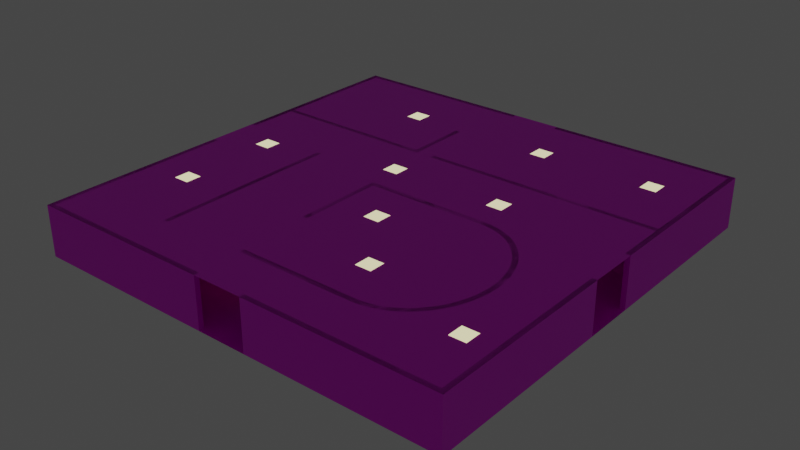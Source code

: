 # Source: room6.blend  (saved by Blender 3.6.13; exported with 4.5.12 LTS)
import bpy
from mathutils import Matrix  # noqa: F401  (used for matrix-valued properties, if any)

bpy.ops.wm.read_factory_settings(use_empty=True)
scene = bpy.context.scene
scene.name = 'Scene'

# ---- collections
col_collection = bpy.data.collections.new('Collection'); scene.collection.children.link(col_collection)

# ---- images (referenced by path relative to the original .blend; pixels are not part of the script)
import os
ASSET_DIR = os.environ.get("B2B_ASSET_DIR", "")  # directory of the original .blend (textures are referenced by path, not embedded)
HERE = os.path.dirname(os.path.abspath(__file__))  # packed textures are extracted next to this script under _unpacked/

def load_image(name, relpath, width, height, colorspace="sRGB"):
    """Load a texture the original file referenced (path relative to the .blend, or extracted next to this script)."""
    p = next((c for c in (os.path.join(HERE, relpath), os.path.join(ASSET_DIR, relpath)) if relpath and os.path.exists(c)), "")
    if p:
        img = bpy.data.images.load(p, check_existing=True)
        img.name = name
    else:  # same state as the original file: an image datablock whose file is absent (Cycles renders it pink)
        img = bpy.data.images.new(name, width, height)
        img.source = "FILE"
        img.filepath = "//" + (relpath or name)
    img.colorspace_settings.name = colorspace
    return img
img_panelsacousticwhitetiles001_col_2k_jpg = load_image('PanelsAcousticWhiteTiles001_COL_2K.jpg', 'PanelsAcousticWhiteTiles001_COL_2K.jpg', 1024, 1024, 'sRGB')
img_panelsacousticwhitetiles001_bump_2k_jpg = load_image('PanelsAcousticWhiteTiles001_BUMP_2K.jpg', 'PanelsAcousticWhiteTiles001_BUMP_2K.jpg', 1024, 1024, 'Non-Color')
img_fabriccarpetpatchy001_col_2k_jpg = load_image('FabricCarpetPatchy001_COL_2K.jpg', 'FabricCarpetPatchy001_COL_2K.jpg', 1024, 1024, 'sRGB')
img_fabriccarpetpatchy001_disp_2k_jpg = load_image('FabricCarpetPatchy001_DISP_2K.jpg', 'FabricCarpetPatchy001_DISP_2K.jpg', 1024, 1024, 'Non-Color')
img_backrooms_wallpaper_jpg = load_image('backrooms_wallpaper.jpg', 'backrooms_wallpaper.jpg', 1024, 1024, 'sRGB')
img_drywallpopcorntexture001_col_var1_2k_jpg = load_image('DrywallPopcornTexture001_COL_VAR1_2K.jpg', 'DrywallPopcornTexture001_COL_VAR1_2K.jpg', 1024, 1024, 'sRGB')
img_drywallpopcorntexture001_disp16_2k_tif = load_image('DrywallPopcornTexture001_DISP16_2K.tif', 'DrywallPopcornTexture001_DISP16_2K.tif', 1024, 1024, 'Non-Color')
img_plasterlime002_col_2k_jpg = load_image('PlasterLime002_COL_2K.jpg', 'PlasterLime002_COL_2K.jpg', 1024, 1024, 'sRGB')
img_plasterlime002_bump_2k_jpg = load_image('PlasterLime002_BUMP_2K.jpg', 'PlasterLime002_BUMP_2K.jpg', 1024, 1024, 'Non-Color')

# ---- materials (node trees are filled in below, after node groups)
mat_ceiling = bpy.data.materials.new('Ceiling')
mat_ceiling.use_transparent_shadow = False
mat_carpet = bpy.data.materials.new('Carpet')
mat_carpet.use_transparent_shadow = False
mat_wallpaper = bpy.data.materials.new('Wallpaper')
mat_wallpaper.use_transparent_shadow = False
mat_column = bpy.data.materials.new('Column')
mat_column.use_transparent_shadow = False
mat_columncap = bpy.data.materials.new('ColumnCap')
mat_columncap.use_transparent_shadow = False
mat_light = bpy.data.materials.new('Light')
mat_light.use_transparent_shadow = False

# ---- material node trees
mat_ceiling.use_nodes = True; mat_ceiling.node_tree.nodes.clear()
_N = mat_ceiling.node_tree.nodes; _L = mat_ceiling.node_tree.links
n0 = _N.new('ShaderNodeBsdfPrincipled'); n0.name = 'Principled BSDF'; n0.location = (10, 300)
n0.distribution = 'GGX'
n0.subsurface_method = 'RANDOM_WALK_SKIN'
n0.inputs[3].default_value = 1.45
n0.inputs[27].default_value = (0.0, 0.0, 0.0, 1.0)
n0.inputs[28].default_value = 1.0
n1 = _N.new('ShaderNodeOutputMaterial'); n1.name = 'Material Output'; n1.location = (300, 300)
n2 = _N.new('ShaderNodeTexImage'); n2.name = 'Image Texture'; n2.location = (-405, 387)
n2.image = img_panelsacousticwhitetiles001_col_2k_jpg
n3 = _N.new('ShaderNodeTexImage'); n3.name = 'Image Texture.001'; n3.location = (-503, -7)
n3.image = img_panelsacousticwhitetiles001_bump_2k_jpg
n4 = _N.new('ShaderNodeBump'); n4.name = 'Bump'; n4.location = (-225, -41)
n4.inputs[1].default_value = 1.0
n4.inputs[2].default_value = 1.0
_L.new(n0.outputs[0], n1.inputs[0])
_L.new(n2.outputs[0], n0.inputs[0])
_L.new(n3.outputs[0], n4.inputs[3])
_L.new(n4.outputs[0], n0.inputs[5])
n1.is_active_output = True
mat_carpet.use_nodes = True; mat_carpet.node_tree.nodes.clear()
_N = mat_carpet.node_tree.nodes; _L = mat_carpet.node_tree.links
n0 = _N.new('ShaderNodeBsdfPrincipled'); n0.name = 'Principled BSDF'; n0.location = (10, 300)
n0.distribution = 'GGX'
n0.subsurface_method = 'RANDOM_WALK_SKIN'
n0.inputs[3].default_value = 1.45
n0.inputs[27].default_value = (0.0, 0.0, 0.0, 1.0)
n0.inputs[28].default_value = 1.0
n1 = _N.new('ShaderNodeOutputMaterial'); n1.name = 'Material Output'; n1.location = (300, 300)
n2 = _N.new('ShaderNodeTexImage'); n2.name = 'Image Texture'; n2.location = (-377, 231)
n2.image = img_fabriccarpetpatchy001_col_2k_jpg
n3 = _N.new('ShaderNodeBump'); n3.name = 'Bump'; n3.location = (-176, -144)
n3.inputs[1].default_value = 1.0
n3.inputs[2].default_value = 1.0
n4 = _N.new('ShaderNodeTexImage'); n4.name = 'Image Texture.001'; n4.location = (-487, -121)
n4.image = img_fabriccarpetpatchy001_disp_2k_jpg
_L.new(n0.outputs[0], n1.inputs[0])
_L.new(n2.outputs[0], n0.inputs[0])
_L.new(n4.outputs[0], n3.inputs[3])
_L.new(n3.outputs[0], n0.inputs[5])
n1.is_active_output = True
mat_wallpaper.use_nodes = True; mat_wallpaper.node_tree.nodes.clear()
_N = mat_wallpaper.node_tree.nodes; _L = mat_wallpaper.node_tree.links
n0 = _N.new('ShaderNodeBsdfPrincipled'); n0.name = 'Principled BSDF'; n0.location = (10, 300)
n0.distribution = 'GGX'
n0.subsurface_method = 'RANDOM_WALK_SKIN'
n0.inputs[3].default_value = 1.45
n0.inputs[27].default_value = (0.0, 0.0, 0.0, 1.0)
n0.inputs[28].default_value = 1.0
n1 = _N.new('ShaderNodeOutputMaterial'); n1.name = 'Material Output'; n1.location = (300, 300)
n2 = _N.new('ShaderNodeTexImage'); n2.name = 'Image Texture'; n2.location = (-308, 152)
n2.image = img_backrooms_wallpaper_jpg
_L.new(n0.outputs[0], n1.inputs[0])
_L.new(n2.outputs[0], n0.inputs[0])
n1.is_active_output = True
mat_column.use_nodes = True; mat_column.node_tree.nodes.clear()
_N = mat_column.node_tree.nodes; _L = mat_column.node_tree.links
n0 = _N.new('ShaderNodeBsdfPrincipled'); n0.name = 'Principled BSDF'; n0.location = (10, 300)
n0.distribution = 'GGX'
n0.subsurface_method = 'RANDOM_WALK_SKIN'
n0.inputs[3].default_value = 1.45
n0.inputs[27].default_value = (0.0, 0.0, 0.0, 1.0)
n0.inputs[28].default_value = 1.0
n1 = _N.new('ShaderNodeOutputMaterial'); n1.name = 'Material Output'; n1.location = (300, 300)
n2 = _N.new('ShaderNodeTexImage'); n2.name = 'Image Texture'; n2.location = (-375, 264)
n2.image = img_drywallpopcorntexture001_col_var1_2k_jpg
n3 = _N.new('ShaderNodeBump'); n3.name = 'Bump'; n3.location = (-192, -110)
n3.inputs[1].default_value = 1.0
n3.inputs[2].default_value = 1.0
n4 = _N.new('ShaderNodeTexImage'); n4.name = 'Image Texture.001'; n4.location = (-503, -98)
n4.image = img_drywallpopcorntexture001_disp16_2k_tif
_L.new(n0.outputs[0], n1.inputs[0])
_L.new(n2.outputs[0], n0.inputs[0])
_L.new(n4.outputs[0], n3.inputs[3])
_L.new(n3.outputs[0], n0.inputs[5])
n1.is_active_output = True
mat_columncap.use_nodes = True; mat_columncap.node_tree.nodes.clear()
_N = mat_columncap.node_tree.nodes; _L = mat_columncap.node_tree.links
n0 = _N.new('ShaderNodeBsdfPrincipled'); n0.name = 'Principled BSDF'; n0.location = (10, 300)
n0.distribution = 'GGX'
n0.subsurface_method = 'RANDOM_WALK_SKIN'
n0.inputs[3].default_value = 1.45
n0.inputs[27].default_value = (0.0, 0.0, 0.0, 1.0)
n0.inputs[28].default_value = 1.0
n1 = _N.new('ShaderNodeOutputMaterial'); n1.name = 'Material Output'; n1.location = (300, 300)
n2 = _N.new('ShaderNodeTexImage'); n2.name = 'Image Texture'; n2.location = (-402, 218)
n2.image = img_plasterlime002_col_2k_jpg
n3 = _N.new('ShaderNodeTexImage'); n3.name = 'Image Texture.001'; n3.location = (-456, -90)
n3.image = img_plasterlime002_bump_2k_jpg
n4 = _N.new('ShaderNodeBump'); n4.name = 'Bump'; n4.location = (-174, -115)
n4.inputs[0].default_value = 0.6
n4.inputs[1].default_value = 1.0
n4.inputs[2].default_value = 1.0
_L.new(n0.outputs[0], n1.inputs[0])
_L.new(n2.outputs[0], n0.inputs[0])
_L.new(n3.outputs[0], n4.inputs[3])
_L.new(n4.outputs[0], n0.inputs[5])
n1.is_active_output = True
mat_light.use_nodes = True; mat_light.node_tree.nodes.clear()
_N = mat_light.node_tree.nodes; _L = mat_light.node_tree.links
n0 = _N.new('ShaderNodeBsdfPrincipled'); n0.name = 'Principled BSDF'; n0.location = (10, 300)
n0.distribution = 'GGX'
n0.subsurface_method = 'RANDOM_WALK_SKIN'
n0.inputs[3].default_value = 1.45
n0.inputs[27].default_value = (1.0, 0.9227, 0.489, 1.0)
n0.inputs[28].default_value = 1.0
n1 = _N.new('ShaderNodeOutputMaterial'); n1.name = 'Material Output'; n1.location = (300, 300)
_L.new(n0.outputs[0], n1.inputs[0])
n1.is_active_output = True

# ---- world
world_world = bpy.data.worlds.new('World'); scene.world = world_world
world_world.use_nodes = True; world_world.node_tree.nodes.clear()
_N = world_world.node_tree.nodes; _L = world_world.node_tree.links
n0 = _N.new('ShaderNodeOutputWorld'); n0.name = 'World Output'; n0.location = (300, 300)
n1 = _N.new('ShaderNodeBackground'); n1.name = 'Background'; n1.location = (10, 300)
n1.inputs[0].default_value = (0.05088, 0.05088, 0.05088, 1.0)
_L.new(n1.outputs[0], n0.inputs[0])
n0.is_active_output = True
world_world.color = (0.05088, 0.05088, 0.05088)
world_world.use_sun_shadow = False
world_world.sun_shadow_jitter_overblur = 0.0

# ---- meshes
me_ceiling = bpy.data.meshes.new('Ceiling')
me_ceiling.from_pydata([(-0.3, 3.0, 0.3), (25.3, 3.0, 0.3), (25.3, 3.0, -25.3), (-0.3, 3.0, -25.3)], [], [(0, 1, 2, 3)])
_uv = me_ceiling.uv_layers.new(name='UVMap')
_uv.uv.foreach_set('vector', [-3.105, -6.108, 3.36, -6.108, 3.36, 0.3567, -3.105, 0.3567])
me_ceiling.materials.append(mat_ceiling)
me_ceiling.update()
me_ceiling.normals_split_custom_set([tuple(v) for v in zip(*[iter([0.0, 1.0, 0.0, 0.0, 1.0, 0.0, 0.0, 1.0, 0.0, 0.0, 1.0, 0.0])] * 3)])
me_floor = bpy.data.meshes.new('Floor')
me_floor.from_pydata([(-0.3, 3.553e-15, 0.3), (14.0, 0.0, 0.3), (25.3, 0.0, 0.3), (25.3, 4.768e-07, -25.3), (-0.3, 4.768e-07, -25.3)], [], [(0, 1, 2, 3, 4)])
_uv = me_floor.uv_layers.new(name='UVMap')
_uv.uv.foreach_set('vector', [-3.022, 0.2701, 0.1276, 0.2701, 3.277, 0.2701, 3.277, 6.568, -3.022, 6.568])
me_floor.materials.append(mat_carpet)
me_floor.update()
me_floor.normals_split_custom_set([tuple(v) for v in zip(*[iter([0.0, 1.0, 1.863e-08, 0.0, 1.0, 1.863e-08, 0.0, 1.0, 1.863e-08, 0.0, 1.0, 1.863e-08, 0.0, 1.0, 1.863e-08])] * 3)])
me_room = bpy.data.meshes.new('Room')
me_room.from_pydata([(0.0, 3.0, 0.0), (0.0, 0.0, 0.0), (25.0, 0.0, 0.0), (25.0, 3.0, 0.0), (25.0, 3.0, -25.0), (25.0, 0.0, -25.0), (0.0, 3.0, -25.0), (0.0, 0.0, -25.0), (-0.3, 3.0, 0.3), (-0.3, 0.0, 0.3), (25.3, 0.0, 0.3), (25.3, 3.0, 0.3), (25.3, 3.0, -25.3), (25.3, 0.0, -25.3), (-0.3, 3.0, -25.3), (-0.3, 0.0, -25.3), (11.0, 3.0, 0.0), (11.0, 0.0, 0.0), (14.0, 3.0, 0.0), (14.0, 0.0, 0.0), (11.0, 0.0, 0.3), (11.0, 3.0, 0.3), (14.0, 0.0, 0.3), (14.0, 3.0, 0.3), (0.0, 0.0, -14.0), (0.0, 0.0, -11.0), (0.0, 3.0, -14.0), (0.0, 3.0, -11.0), (-0.3, 3.0, -14.0), (-0.3, 3.0, -11.0), (-0.3, 0.0, -14.0), (-0.3, 0.0, -11.0), (14.0, 3.0, -25.0), (11.0, 3.0, -25.0), (11.0, 0.0, -25.0), (14.0, 0.0, -25.0), (11.0, 0.0, -25.3), (14.0, 0.0, -25.3), (14.0, 3.0, -25.3), (11.0, 3.0, -25.3), (25.0, 3.0, -14.0), (25.0, 3.0, -11.0), (25.0, 0.0, -14.0), (25.0, 0.0, -11.0), (25.3, 0.0, -14.0), (25.3, 0.0, -11.0), (25.3, 3.0, -14.0), (25.3, 3.0, -11.0)], [], [(17, 1, 0, 16), (3, 2, 19, 18), (4, 5, 42, 40), (43, 2, 3, 41), (6, 7, 34, 33), (35, 5, 4, 32), (24, 7, 6, 26), (27, 0, 1, 25), (8, 9, 20, 21), (10, 11, 23, 22), (44, 13, 12, 46), (47, 11, 10, 45), (15, 14, 39, 36), (12, 13, 37, 38), (14, 15, 30, 28), (9, 8, 29, 31), (16, 0, 8, 21), (2, 10, 22, 19), (23, 11, 3, 18), (41, 3, 11, 47), (12, 4, 40, 46), (42, 5, 13, 44), (45, 10, 2, 43), (32, 4, 12, 38), (6, 33, 39, 14), (7, 15, 36, 34), (13, 5, 35, 37), (6, 14, 28, 26), (0, 27, 29, 8), (25, 1, 9, 31), (30, 15, 7, 24), (9, 1, 17, 20), (17, 16, 21, 20), (18, 19, 22, 23), (24, 26, 28, 30), (25, 31, 29, 27), (33, 34, 36, 39), (35, 32, 38, 37), (40, 42, 44, 46), (43, 41, 47, 45)])
me_room.polygons.foreach_set('material_index', [0, 0, 0, 0, 0, 0, 0, 0, 0, 0, 0, 0, 0, 0, 0, 0, 0, 0, 0, 0, 0, 0, 0, 0, 0, 0, 0, 0, 0, 0, 0, 0, 11880, 11880, 11880, 11880, 11880, 11880, 11880, 11880])
_uv = me_room.uv_layers.new(name='UVMap')
_uv.uv.foreach_set('vector', [17.75, 32.65, 26.52, 32.65, 26.52, 35.04, 17.75, 35.04, 6.594, 35.04, 6.594, 32.65, 15.36, 32.65, 15.36, 35.04, -13.34, 35.04, -13.34, 32.65, -4.568, 32.65, -4.568, 35.04, -2.176, 32.65, 6.594, 32.65, 6.594, 35.04, -2.176, 35.04, -33.27, 35.04, -33.27, 32.65, -24.5, 32.65, -24.5, 35.04, -22.11, 32.65, -13.34, 32.65, -13.34, 35.04, -22.11, 35.04, -42.04, 32.65, -33.27, 32.65, -33.27, 35.04, -42.04, 35.04, -44.43, 35.04, -53.2, 35.04, -53.2, 32.65, -44.43, 32.65, 26.52, 35.04, 26.52, 32.65, 17.73, 32.65, 17.73, 35.04, 6.594, 32.65, 6.594, 35.04, 15.39, 35.04, 15.39, 32.65, -4.54, 32.65, -13.34, 32.65, -13.34, 35.04, -4.54, 35.04, -2.204, 35.04, 6.594, 35.04, 6.594, 32.65, -2.204, 32.65, -33.27, 32.65, -33.27, 35.04, -24.47, 35.04, -24.47, 32.65, -13.34, 35.04, -13.34, 32.65, -22.13, 32.65, -22.13, 35.04, -33.27, 35.04, -33.27, 32.65, -42.07, 32.65, -42.07, 35.04, -53.2, 32.65, -53.2, 35.04, -44.4, 35.04, -44.4, 32.65, 17.75, 35.04, 26.52, 35.04, 26.52, 35.04, 17.73, 35.04, 6.594, 32.65, 6.594, 32.65, 15.39, 32.65, 15.36, 32.65, 15.39, 35.04, 6.594, 35.04, 6.594, 35.04, 15.36, 35.04, -2.176, 35.04, 6.594, 35.04, 6.594, 35.04, -2.204, 35.04, -13.34, 35.04, -13.34, 35.04, -4.568, 35.04, -4.54, 35.04, -4.568, 32.65, -13.34, 32.65, -13.34, 32.65, -4.54, 32.65, -2.204, 32.65, 6.594, 32.65, 6.594, 32.65, -2.176, 32.65, -22.11, 35.04, -13.34, 35.04, -13.34, 35.04, -22.13, 35.04, -33.27, 35.04, -24.5, 35.04, -24.47, 35.04, -33.27, 35.04, -33.27, 32.65, -33.27, 32.65, -24.47, 32.65, -24.5, 32.65, -13.34, 32.65, -13.34, 32.65, -22.11, 32.65, -22.13, 32.65, -33.27, 35.04, -33.27, 35.04, -42.07, 35.04, -42.04, 35.04, -53.2, 35.04, -44.43, 35.04, -44.4, 35.04, -53.2, 35.04, -44.43, 32.65, -53.2, 32.65, -53.2, 32.65, -44.4, 32.65, -42.07, 32.65, -33.27, 32.65, -33.27, 32.65, -42.04, 32.65, 26.52, 32.65, 26.52, 32.65, 17.75, 32.65, 17.73, 32.65, -38.35, -24.38, -38.35, -34.14, -41.32, -34.14, -41.32, -24.38, 21.09, -34.14, 21.09, -24.38, 24.06, -24.38, 24.06, -34.14, -8.632, -9.524, -8.632, -9.524, -11.6, -9.524, -11.6, -9.524, 50.81, -9.524, 53.78, -9.524, 53.78, -9.524, 50.81, -9.524, -38.35, -34.14, -38.35, -24.38, -35.38, -24.38, -35.38, -34.14, 21.09, -24.38, 21.09, -34.14, 18.12, -34.14, 18.12, -24.38, -8.632, -9.524, -8.632, -9.524, -5.66, -9.524, -5.66, -9.524, 50.81, -9.524, 50.81, -9.524, 47.84, -9.524, 47.84, -9.524])
me_room.materials.append(mat_wallpaper)
me_room.update()
me_room.normals_split_custom_set([tuple(v) for v in zip(*[iter([0.0, 0.0, -1.0, 0.0, 0.0, -1.0, 0.0, 0.0, -1.0, 0.0, 0.0, -1.0, 0.0, 0.0, -1.0, 0.0, 0.0, -1.0, 0.0, 0.0, -1.0, 0.0, 0.0, -1.0, -1.0, 0.0, 0.0, -1.0, 0.0, 0.0, -1.0, 0.0, 0.0, -1.0, 0.0, 0.0, -1.0, 0.0, 0.0, -1.0, 0.0, 0.0, -1.0, 0.0, 0.0, -1.0, 0.0, 0.0, 0.0, 0.0, 1.0, 0.0, 0.0, 1.0, 0.0, 0.0, 1.0, 0.0, 0.0, 1.0, 0.0, 0.0, 1.0, 0.0, 0.0, 1.0, 0.0, 0.0, 1.0, 0.0, 0.0, 1.0, 1.0, 0.0, 0.0, 1.0, 0.0, 0.0, 1.0, 0.0, 0.0, 1.0, 0.0, 0.0, 1.0, 0.0, 0.0, 1.0, 0.0, 0.0, 1.0, 0.0, 0.0, 1.0, 0.0, 0.0, 0.0, 0.0, 1.0, 0.0, 0.0, 1.0, 0.0, 0.0, 1.0, 0.0, 0.0, 1.0, 0.0, 0.0, 1.0, 0.0, 0.0, 1.0, 0.0, 0.0, 1.0, 0.0, 0.0, 1.0, 1.0, 0.0, 0.0, 1.0, 0.0, 0.0, 1.0, 0.0, 0.0, 1.0, 0.0, 0.0, 1.0, 0.0, 0.0, 1.0, 0.0, 0.0, 1.0, 0.0, 0.0, 1.0, 0.0, 0.0, 0.0, 0.0, -1.0, 0.0, 0.0, -1.0, 0.0, 0.0, -1.0, 0.0, 0.0, -1.0, 0.0, 0.0, -1.0, 0.0, 0.0, -1.0, 0.0, 0.0, -1.0, 0.0, 0.0, -1.0, -1.0, 0.0, 0.0, -1.0, 0.0, 0.0, -1.0, 0.0, 0.0, -1.0, 0.0, 0.0, -1.0, 0.0, 0.0, -1.0, 0.0, 0.0, -1.0, 0.0, 0.0, -1.0, 0.0, 0.0, 0.0, 1.0, 0.0, 0.0, 1.0, 0.0, 0.0, 1.0, 0.0, 0.0, 1.0, 0.0, 0.0, -1.0, 0.0, 0.0, -1.0, 0.0, 0.0, -1.0, 0.0, 0.0, -1.0, 0.0, 0.0, 1.0, 0.0, 0.0, 1.0, 0.0, 0.0, 1.0, 0.0, 0.0, 1.0, 0.0, 0.0, 1.0, 0.0, 0.0, 1.0, 0.0, 0.0, 1.0, 0.0, 0.0, 1.0, 0.0, 0.0, 1.0, 0.0, 0.0, 1.0, 0.0, 0.0, 1.0, 0.0, 0.0, 1.0, 0.0, 0.0, -1.0, 0.0, 0.0, -1.0, 0.0, 0.0, -1.0, 0.0, 0.0, -1.0, 0.0, 0.0, -1.0, 0.0, 0.0, -1.0, 0.0, 0.0, -1.0, 0.0, 0.0, -1.0, 0.0, 0.0, 1.0, 0.0, 0.0, 1.0, 0.0, 0.0, 1.0, 0.0, 0.0, 1.0, 0.0, 0.0, 1.0, 0.0, 0.0, 1.0, 0.0, 0.0, 1.0, 0.0, 0.0, 1.0, 0.0, 0.0, -1.0, 0.0, 0.0, -1.0, 0.0, 0.0, -1.0, 0.0, 0.0, -1.0, 0.0, 0.0, -1.0, 0.0, 0.0, -1.0, 0.0, 0.0, -1.0, 0.0, 0.0, -1.0, 0.0, 0.0, 1.0, 0.0, 0.0, 1.0, 0.0, 0.0, 1.0, 0.0, 0.0, 1.0, 0.0, 0.0, 1.0, 0.0, 0.0, 1.0, 0.0, 0.0, 1.0, 0.0, 0.0, 1.0, 0.0, 0.0, -1.0, 0.0, 0.0, -1.0, 0.0, 0.0, -1.0, 0.0, 0.0, -1.0, 0.0, 0.0, -1.0, 0.0, 0.0, -1.0, 0.0, 0.0, -1.0, 0.0, 0.0, -1.0, 0.0, 0.0, -1.0, 0.0, 0.0, -1.0, 0.0, 0.0, -1.0, 0.0, 0.0, -1.0, 0.0, 1.0, 0.0, 0.0, 1.0, 0.0, 0.0, 1.0, 0.0, 0.0, 1.0, 0.0, 0.0, -1.0, 0.0, 0.0, -1.0, 0.0, 0.0, -1.0, 0.0, 0.0, -1.0, 0.0, 0.0, 0.0, 0.0, 1.0, 0.0, 0.0, 1.0, 0.0, 0.0, 1.0, 0.0, 0.0, 1.0, 0.0, 0.0, -1.0, 0.0, 0.0, -1.0, 0.0, 0.0, -1.0, 0.0, 0.0, -1.0, 1.0, 0.0, 0.0, 1.0, 0.0, 0.0, 1.0, 0.0, 0.0, 1.0, 0.0, 0.0, -1.0, 0.0, 0.0, -1.0, 0.0, 0.0, -1.0, 0.0, 0.0, -1.0, 0.0, 0.0, 0.0, 0.0, 1.0, 0.0, 0.0, 1.0, 0.0, 0.0, 1.0, 0.0, 0.0, 1.0, 0.0, 0.0, -1.0, 0.0, 0.0, -1.0, 0.0, 0.0, -1.0, 0.0, 0.0, -1.0])] * 3)])
me_room_001 = bpy.data.meshes.new('Room.001')
me_room_001.from_pydata([(0.0, 3.0, -17.0), (0.0, 0.0, -17.0), (10.0, 3.0, -17.0), (10.0, 0.0, -17.0), (10.0, 3.0, -21.0), (10.0, 0.0, -21.0), (0.0, 3.0, -17.3), (0.0, 0.0, -17.3), (9.7, 3.0, -17.3), (9.7, 0.0, -17.3), (9.7, 3.0, -21.0), (9.7, 0.0, -21.0)], [], [(0, 1, 3, 2), (2, 3, 5, 4), (6, 8, 9, 7), (8, 10, 11, 9), (1, 0, 6, 7), (0, 2, 8, 6), (2, 4, 10, 8), (4, 5, 11, 10), (3, 1, 7, 9), (5, 3, 9, 11)])
_uv = me_room_001.uv_layers.new(name='UVMap')
_uv.uv.foreach_set('vector', [5.707, 1.7, 5.707, -0.7, -2.293, -0.7, -2.293, 1.7, -2.293, 1.7, -2.293, -0.7, -5.493, -0.7, -5.493, 1.7, 5.707, 1.7, -2.293, 1.7, -2.293, -0.7, 5.707, -0.7, -2.293, 1.7, -5.493, 1.7, -5.493, -0.7, -2.293, -0.7, 5.707, -0.7, 5.707, 1.7, 5.707, 1.7, 5.707, -0.7, 5.707, 1.7, -2.293, 1.7, -2.293, 1.7, 5.707, 1.7, -2.293, 1.7, -5.493, 1.7, -5.493, 1.7, -2.293, 1.7, -5.493, 1.7, -5.493, -0.7, -5.493, -0.7, -5.493, 1.7, -2.293, -0.7, 5.707, -0.7, 5.707, -0.7, -2.293, -0.7, -5.493, -0.7, -2.293, -0.7, -2.293, -0.7, -5.493, -0.7])
me_room_001.materials.append(mat_wallpaper)
me_room_001.update()
me_room_001.normals_split_custom_set([tuple(v) for v in zip(*[iter([0.0, 0.0, 1.0, 0.0, 0.0, 1.0, 0.0, 0.0, 1.0, 0.0, 0.0, 1.0, 1.0, 0.0, 0.0, 1.0, 0.0, 0.0, 1.0, 0.0, 0.0, 1.0, 0.0, 0.0, 0.0, 0.0, -1.0, 0.0, 0.0, -1.0, 0.0, 0.0, -1.0, 0.0, 0.0, -1.0, -1.0, 0.0, 0.0, -1.0, 0.0, 0.0, -1.0, 0.0, 0.0, -1.0, 0.0, 0.0, -1.0, 0.0, 0.0, -1.0, 0.0, 0.0, -1.0, 0.0, 0.0, -1.0, 0.0, 0.0, 0.0, 1.0, 0.0, 0.0, 1.0, 0.0, 0.0, 1.0, 0.0, 0.0, 1.0, 0.0, 0.0, 1.0, 0.0, 0.0, 1.0, 0.0, 0.0, 1.0, 0.0, 0.0, 1.0, 0.0, 0.0, 0.0, -1.0, 0.0, 0.0, -1.0, 0.0, 0.0, -1.0, 0.0, 0.0, -1.0, 0.0, -1.0, 0.0, 0.0, -1.0, 0.0, 0.0, -1.0, 0.0, 0.0, -1.0, 0.0, 0.0, -1.0, 0.0, 0.0, -1.0, 0.0, 0.0, -1.0, 0.0, 0.0, -1.0, 0.0])] * 3)])
me_room_002 = bpy.data.meshes.new('Room.002')
me_room_002.from_pydata([(11.0, 3.0, -17.0), (11.0, 0.0, -17.0), (25.0, 3.0, -17.0), (25.0, 0.0, -17.0), (11.0, 3.0, -17.3), (11.0, 0.0, -17.3), (25.0, 3.0, -17.3), (25.0, 0.0, -17.3)], [], [(0, 1, 3, 2), (4, 6, 7, 5), (1, 0, 4, 5), (0, 2, 6, 4), (2, 3, 7, 6), (3, 1, 5, 7)])
_uv = me_room_002.uv_layers.new(name='UVMap')
_uv.uv.foreach_set('vector', [5.709, 1.7, 5.709, -0.7004, -5.495, -0.7004, -5.495, 1.7, 5.709, 1.7, -5.495, 1.7, -5.495, -0.7004, 5.709, -0.7004, 5.709, -0.7004, 5.709, 1.7, 5.709, 1.7, 5.709, -0.7004, 5.709, 1.7, -5.495, 1.7, -5.495, 1.7, 5.709, 1.7, -5.495, 1.7, -5.495, -0.7004, -5.495, -0.7004, -5.495, 1.7, -5.495, -0.7004, 5.709, -0.7004, 5.709, -0.7004, -5.495, -0.7004])
me_room_002.materials.append(mat_wallpaper)
me_room_002.update()
me_room_002.normals_split_custom_set([tuple(v) for v in zip(*[iter([0.0, 0.0, 1.0, 0.0, 0.0, 1.0, 0.0, 0.0, 1.0, 0.0, 0.0, 1.0, 0.0, 0.0, -1.0, 0.0, 0.0, -1.0, 0.0, 0.0, -1.0, 0.0, 0.0, -1.0, -1.0, 0.0, 0.0, -1.0, 0.0, 0.0, -1.0, 0.0, 0.0, -1.0, 0.0, 0.0, 0.0, 1.0, 0.0, 0.0, 1.0, 0.0, 0.0, 1.0, 0.0, 0.0, 1.0, 0.0, 1.0, 0.0, 0.0, 1.0, 0.0, 0.0, 1.0, 0.0, 0.0, 1.0, 0.0, 0.0, 0.0, -1.0, 0.0, 0.0, -1.0, 0.0, 0.0, -1.0, 0.0, 0.0, -1.0, 0.0])] * 3)])
me_room_003 = bpy.data.meshes.new('Room.003')
me_room_003.from_pydata([(5.937, 3.0, -2.421), (5.937, 0.0, -2.421), (5.937, 3.0, -13.42), (5.937, 0.0, -13.42), (5.637, 3.0, -2.421), (5.637, 0.0, -2.421), (5.637, 3.0, -13.42), (5.637, 0.0, -13.42)], [], [(0, 1, 3, 2), (4, 6, 7, 5), (1, 0, 4, 5), (0, 2, 6, 4), (2, 3, 7, 6), (3, 1, 5, 7)])
_uv = me_room_003.uv_layers.new(name='UVMap')
_uv.uv.foreach_set('vector', [4.541, 1.701, 4.541, -0.7014, -4.269, -0.7014, -4.269, 1.701, 4.541, 1.701, -4.269, 1.701, -4.269, -0.7014, 4.541, -0.7014, 4.541, -0.7014, 4.541, 1.701, 4.541, 1.701, 4.541, -0.7014, 4.541, 1.701, -4.269, 1.701, -4.269, 1.701, 4.541, 1.701, -4.269, 1.701, -4.269, -0.7014, -4.269, -0.7014, -4.269, 1.701, -4.269, -0.7014, 4.541, -0.7014, 4.541, -0.7014, -4.269, -0.7014])
me_room_003.materials.append(mat_wallpaper)
me_room_003.update()
me_room_003.normals_split_custom_set([tuple(v) for v in zip(*[iter([1.0, 0.0, -8.67e-08, 1.0, 0.0, -8.67e-08, 1.0, 0.0, -8.67e-08, 1.0, 0.0, -8.67e-08, -1.0, 0.0, 8.67e-08, -1.0, 0.0, 8.67e-08, -1.0, 0.0, 8.67e-08, -1.0, 0.0, 8.67e-08, 0.0, 0.0, 1.0, 0.0, 0.0, 1.0, 0.0, 0.0, 1.0, 0.0, 0.0, 1.0, 0.0, 1.0, 0.0, 0.0, 1.0, 0.0, 0.0, 1.0, 0.0, 0.0, 1.0, 0.0, 0.0, 0.0, -1.0, 0.0, 0.0, -1.0, 0.0, 0.0, -1.0, 0.0, 0.0, -1.0, 0.0, -1.0, 0.0, 0.0, -1.0, 0.0, 0.0, -1.0, 0.0, 0.0, -1.0, 0.0])] * 3)])
me_room_004 = bpy.data.meshes.new('Room.004')
me_room_004.from_pydata([(10.96, 3.0, -2.849), (10.96, 0.0, -2.849), (14.46, 3.0, -2.849), (14.46, 0.0, -2.849), (17.96, 0.0, -2.849), (17.96, 3.0, -2.849), (18.38, 3.0, -2.875), (18.38, 0.0, -2.875), (18.79, 3.0, -2.951), (18.79, 0.0, -2.951), (19.2, 3.0, -3.077), (19.2, 0.0, -3.077), (19.59, 3.0, -3.251), (19.59, 0.0, -3.251), (19.96, 3.0, -3.471), (19.96, 0.0, -3.471), (20.31, 3.0, -3.736), (20.31, 0.0, -3.736), (20.64, 3.0, -4.041), (20.64, 0.0, -4.041), (20.93, 3.0, -4.385), (20.93, 0.0, -4.385), (21.2, 3.0, -4.762), (21.2, 0.0, -4.762), (21.43, 3.0, -5.169), (21.43, 0.0, -5.169), (21.62, 3.0, -5.602), (21.62, 0.0, -5.602), (21.77, 3.0, -6.056), (21.77, 0.0, -6.056), (21.87, 3.0, -6.525), (21.87, 0.0, -6.525), (21.94, 3.0, -7.004), (21.94, 0.0, -7.004), (21.96, 3.0, -7.489), (21.96, 0.0, -7.489), (21.94, 3.0, -7.974), (21.94, 0.0, -7.974), (21.87, 3.0, -8.454), (21.87, 0.0, -8.454), (21.77, 3.0, -8.923), (21.77, 0.0, -8.923), (21.62, 3.0, -9.377), (21.62, 0.0, -9.377), (21.43, 3.0, -9.809), (21.43, 0.0, -9.809), (21.2, 3.0, -10.22), (21.2, 0.0, -10.22), (20.93, 3.0, -10.59), (20.93, 0.0, -10.59), (20.64, 3.0, -10.94), (20.64, 0.0, -10.94), (20.31, 3.0, -11.24), (20.31, 0.0, -11.24), (19.96, 3.0, -11.51), (19.96, 0.0, -11.51), (19.59, 3.0, -11.73), (19.59, 0.0, -11.73), (19.2, 3.0, -11.9), (19.2, 0.0, -11.9), (18.79, 3.0, -12.03), (18.79, 0.0, -12.03), (18.38, 3.0, -12.1), (18.38, 0.0, -12.1), (17.96, 3.0, -12.13), (17.96, 0.0, -12.13), (10.96, 3.0, -12.13), (10.96, 0.0, -12.13), (10.96, 3.0, -7.129), (10.96, 0.0, -7.129), (10.96, 3.0, -2.549), (10.96, 0.0, -2.549), (14.46, 3.0, -2.549), (14.46, 0.0, -2.549), (17.97, 0.0, -2.549), (17.97, 3.0, -2.549), (18.42, 3.0, -2.577), (18.42, 0.0, -2.577), (18.86, 3.0, -2.659), (18.86, 0.0, -2.659), (19.3, 3.0, -2.795), (19.3, 0.0, -2.795), (19.73, 3.0, -2.984), (19.73, 0.0, -2.984), (20.13, 3.0, -3.221), (20.13, 0.0, -3.221), (20.51, 3.0, -3.506), (20.51, 0.0, -3.506), (20.85, 3.0, -3.833), (20.85, 0.0, -3.833), (21.17, 3.0, -4.2), (21.17, 0.0, -4.2), (21.45, 3.0, -4.603), (21.45, 0.0, -4.603), (21.69, 3.0, -5.036), (21.69, 0.0, -5.036), (21.9, 3.0, -5.495), (21.9, 0.0, -5.495), (22.05, 3.0, -5.975), (22.05, 0.0, -5.975), (22.17, 3.0, -6.471), (22.17, 0.0, -6.471), (22.24, 3.0, -6.977), (22.24, 0.0, -6.977), (22.26, 3.0, -7.489), (22.26, 0.0, -7.489), (22.24, 3.0, -8.002), (22.24, 0.0, -8.002), (22.17, 3.0, -8.508), (22.17, 0.0, -8.508), (22.05, 3.0, -9.004), (22.05, 0.0, -9.004), (21.9, 3.0, -9.484), (21.9, 0.0, -9.484), (21.69, 3.0, -9.943), (21.69, 0.0, -9.943), (21.45, 3.0, -10.38), (21.45, 0.0, -10.38), (21.17, 3.0, -10.78), (21.17, 0.0, -10.78), (20.85, 3.0, -11.15), (20.85, 0.0, -11.15), (20.51, 3.0, -11.47), (20.51, 0.0, -11.47), (20.13, 3.0, -11.76), (20.13, 0.0, -11.76), (19.73, 3.0, -12.0), (19.73, 0.0, -12.0), (19.3, 3.0, -12.18), (19.3, 0.0, -12.18), (18.86, 3.0, -12.32), (18.86, 0.0, -12.32), (18.42, 3.0, -12.4), (18.42, 0.0, -12.4), (17.97, 3.0, -12.43), (17.97, 0.0, -12.43), (10.66, 3.0, -12.43), (10.66, 0.0, -12.43), (10.66, 3.0, -7.129), (10.66, 0.0, -7.129)], [], [(0, 2, 3, 1), (2, 5, 4, 3), (5, 6, 7, 4), (6, 8, 9, 7), (8, 10, 11, 9), (10, 12, 13, 11), (12, 14, 15, 13), (14, 16, 17, 15), (16, 18, 19, 17), (18, 20, 21, 19), (20, 22, 23, 21), (22, 24, 25, 23), (24, 26, 27, 25), (26, 28, 29, 27), (28, 30, 31, 29), (30, 32, 33, 31), (32, 34, 35, 33), (34, 36, 37, 35), (36, 38, 39, 37), (38, 40, 41, 39), (40, 42, 43, 41), (42, 44, 45, 43), (44, 46, 47, 45), (46, 48, 49, 47), (48, 50, 51, 49), (50, 52, 53, 51), (52, 54, 55, 53), (54, 56, 57, 55), (56, 58, 59, 57), (58, 60, 61, 59), (60, 62, 63, 61), (62, 64, 65, 63), (64, 66, 67, 65), (66, 68, 69, 67), (70, 71, 73, 72), (72, 73, 74, 75), (75, 74, 77, 76), (76, 77, 79, 78), (78, 79, 81, 80), (80, 81, 83, 82), (82, 83, 85, 84), (84, 85, 87, 86), (86, 87, 89, 88), (88, 89, 91, 90), (90, 91, 93, 92), (92, 93, 95, 94), (94, 95, 97, 96), (96, 97, 99, 98), (98, 99, 101, 100), (100, 101, 103, 102), (102, 103, 105, 104), (104, 105, 107, 106), (106, 107, 109, 108), (108, 109, 111, 110), (110, 111, 113, 112), (112, 113, 115, 114), (114, 115, 117, 116), (116, 117, 119, 118), (118, 119, 121, 120), (120, 121, 123, 122), (122, 123, 125, 124), (124, 125, 127, 126), (126, 127, 129, 128), (128, 129, 131, 130), (130, 131, 133, 132), (132, 133, 135, 134), (134, 135, 137, 136), (136, 137, 139, 138), (0, 1, 71, 70), (2, 0, 70, 72), (3, 4, 74, 73), (5, 2, 72, 75), (8, 6, 76, 78), (10, 8, 78, 80), (12, 10, 80, 82), (14, 12, 82, 84), (16, 14, 84, 86), (18, 16, 86, 88), (20, 18, 88, 90), (1, 3, 73, 71), (24, 22, 92, 94), (19, 21, 91, 89), (28, 26, 96, 98), (30, 28, 98, 100), (32, 30, 100, 102), (34, 32, 102, 104), (36, 34, 104, 106), (38, 36, 106, 108), (22, 20, 90, 92), (40, 38, 108, 110), (42, 40, 110, 112), (37, 39, 109, 107), (44, 42, 112, 114), (46, 44, 114, 116), (48, 46, 116, 118), (50, 48, 118, 120), (21, 23, 93, 91), (54, 52, 122, 124), (41, 43, 113, 111), (58, 56, 126, 128), (60, 58, 128, 130), (62, 60, 130, 132), (64, 62, 132, 134), (66, 64, 134, 136), (57, 59, 129, 127), (69, 68, 138, 139), (23, 25, 95, 93), (43, 45, 115, 113), (63, 65, 135, 133), (26, 24, 94, 96), (25, 27, 97, 95), (45, 47, 117, 115), (39, 41, 111, 109), (65, 67, 137, 135), (17, 19, 89, 87), (7, 9, 79, 77), (68, 66, 136, 138), (27, 29, 99, 97), (47, 49, 119, 117), (67, 69, 139, 137), (61, 63, 133, 131), (9, 11, 81, 79), (29, 31, 101, 99), (49, 51, 121, 119), (52, 50, 120, 122), (11, 13, 83, 81), (31, 33, 103, 101), (51, 53, 123, 121), (59, 61, 131, 129), (13, 15, 85, 83), (33, 35, 105, 103), (53, 55, 125, 123), (56, 54, 124, 126), (15, 17, 87, 85), (35, 37, 107, 105), (55, 57, 127, 125), (6, 5, 75, 76), (4, 7, 77, 74)])
_uv = me_room_004.uv_layers.new(name='UVMap')
_uv.uv.foreach_set('vector', [-13.34, 0.5007, -10.46, 0.5007, -10.46, -1.973, -13.34, -1.973, -10.46, 0.5007, -7.57, 0.5007, -7.57, -1.973, -10.46, -1.973, -7.567, 0.4993, -7.222, 0.4993, -7.222, 2.973, -7.567, 2.973, -7.222, 0.4993, -6.875, 0.4993, -6.875, 2.973, -7.222, 2.973, -6.875, 0.4993, -6.526, 0.4993, -6.526, 2.973, -6.875, 2.973, -6.526, 0.4993, -6.173, 0.4993, -6.173, 2.973, -6.526, 2.973, -6.173, 0.4993, -5.816, 0.4993, -5.816, 2.973, -6.173, 2.973, -5.816, 0.4993, -5.454, 0.4993, -5.454, 2.973, -5.816, 2.973, -5.454, 0.4993, -5.086, 0.4993, -5.086, 2.973, -5.454, 2.973, -5.086, 0.4993, -4.712, 0.4993, -4.712, 2.973, -5.086, 2.973, -4.712, 0.4993, -4.332, 0.4993, -4.332, 2.973, -4.712, 2.973, -4.332, 0.4993, -3.947, 0.4993, -3.947, 2.973, -4.332, 2.973, -3.947, 0.4993, -3.558, 0.4993, -3.558, 2.973, -3.947, 2.973, -3.558, 0.4993, -3.164, 0.4993, -3.164, 2.973, -3.558, 2.973, -3.164, 0.4993, -2.767, 0.4993, -2.767, 2.973, -3.164, 2.973, -2.767, 0.4993, -2.368, 0.4993, -2.368, 2.973, -2.767, 2.973, -2.368, 0.4993, -1.968, 0.4993, -1.968, 2.973, -2.368, 2.973, -1.968, 0.4993, -1.567, 0.4993, -1.567, 2.973, -1.968, 2.973, -1.567, 0.4993, -1.168, 0.4993, -1.168, 2.973, -1.567, 2.973, -1.168, 0.4993, -0.7714, 0.4993, -0.7714, 2.973, -1.168, 2.973, -0.7714, 0.4993, -0.3777, 0.4993, -0.3777, 2.973, -0.7714, 2.973, -0.3777, 0.4993, 0.012, 0.4993, 0.012, 2.973, -0.3777, 2.973, 0.012, 0.4993, 0.3969, 0.4993, 0.3969, 2.973, 0.012, 2.973, 0.3969, 0.4993, 0.7763, 0.4993, 0.7763, 2.973, 0.3969, 2.973, 0.7763, 0.4993, 1.15, 0.4993, 1.15, 2.973, 0.7763, 2.973, 1.15, 0.4993, 1.518, 0.4993, 1.518, 2.973, 1.15, 2.973, 1.518, 0.4993, 1.881, 0.4993, 1.881, 2.973, 1.518, 2.973, 1.881, 0.4993, 2.238, 0.4993, 2.238, 2.973, 1.881, 2.973, 2.238, 0.4993, 2.591, 0.4993, 2.591, 2.973, 2.238, 2.973, 2.591, 0.4993, 2.94, 0.4993, 2.94, 2.973, 2.591, 2.973, 2.94, 0.4993, 3.286, 0.4993, 3.286, 2.973, 2.94, 2.973, 3.286, 0.4993, 3.632, 0.4993, 3.632, 2.973, 3.286, 2.973, 3.632, 0.4993, 9.403, 0.4993, 9.403, 2.973, 3.632, 2.973, 9.403, 0.4993, 13.52, 0.4993, 13.52, 2.973, 9.403, 2.973, -13.34, 0.5007, -13.34, -1.973, -10.46, -1.973, -10.46, 0.5007, -10.46, 0.5007, -10.46, -1.973, -7.57, -1.973, -7.57, 0.5007, -7.567, 0.4993, -7.567, 2.973, -7.222, 2.973, -7.222, 0.4993, -7.222, 0.4993, -7.222, 2.973, -6.875, 2.973, -6.875, 0.4993, -6.875, 0.4993, -6.875, 2.973, -6.526, 2.973, -6.526, 0.4993, -6.526, 0.4993, -6.526, 2.973, -6.173, 2.973, -6.173, 0.4993, -6.173, 0.4993, -6.173, 2.973, -5.816, 2.973, -5.816, 0.4993, -5.816, 0.4993, -5.816, 2.973, -5.454, 2.973, -5.454, 0.4993, -5.454, 0.4993, -5.454, 2.973, -5.086, 2.973, -5.086, 0.4993, -5.086, 0.4993, -5.086, 2.973, -4.712, 2.973, -4.712, 0.4993, -4.712, 0.4993, -4.712, 2.973, -4.332, 2.973, -4.332, 0.4993, -4.332, 0.4993, -4.332, 2.973, -3.947, 2.973, -3.947, 0.4993, -3.947, 0.4993, -3.947, 2.973, -3.558, 2.973, -3.558, 0.4993, -3.558, 0.4993, -3.558, 2.973, -3.164, 2.973, -3.164, 0.4993, -3.164, 0.4993, -3.164, 2.973, -2.767, 2.973, -2.767, 0.4993, -2.767, 0.4993, -2.767, 2.973, -2.368, 2.973, -2.368, 0.4993, -2.368, 0.4993, -2.368, 2.973, -1.968, 2.973, -1.968, 0.4993, -1.968, 0.4993, -1.968, 2.973, -1.567, 2.973, -1.567, 0.4993, -1.567, 0.4993, -1.567, 2.973, -1.168, 2.973, -1.168, 0.4993, -1.168, 0.4993, -1.168, 2.973, -0.7714, 2.973, -0.7714, 0.4993, -0.7714, 0.4993, -0.7714, 2.973, -0.3777, 2.973, -0.3777, 0.4993, -0.3777, 0.4993, -0.3777, 2.973, 0.012, 2.973, 0.012, 0.4993, 0.012, 0.4993, 0.012, 2.973, 0.3969, 2.973, 0.3969, 0.4993, 0.3969, 0.4993, 0.3969, 2.973, 0.7763, 2.973, 0.7763, 0.4993, 0.7763, 0.4993, 0.7763, 2.973, 1.15, 2.973, 1.15, 0.4993, 1.15, 0.4993, 1.15, 2.973, 1.518, 2.973, 1.518, 0.4993, 1.518, 0.4993, 1.518, 2.973, 1.881, 2.973, 1.881, 0.4993, 1.881, 0.4993, 1.881, 2.973, 2.238, 2.973, 2.238, 0.4993, 2.238, 0.4993, 2.238, 2.973, 2.591, 2.973, 2.591, 0.4993, 2.591, 0.4993, 2.591, 2.973, 2.94, 2.973, 2.94, 0.4993, 2.94, 0.4993, 2.94, 2.973, 3.286, 2.973, 3.286, 0.4993, 3.286, 0.4993, 3.286, 2.973, 3.632, 2.973, 3.632, 0.4993, 3.632, 0.4993, 3.632, 2.973, 9.403, 2.973, 9.403, 0.4993, 9.403, 0.4993, 9.403, 2.973, 13.52, 2.973, 13.52, 0.4993, -13.34, 0.5007, -13.34, -1.973, -13.34, -1.973, -13.34, 0.5007, -10.46, 0.5007, -13.34, 0.5007, -13.34, 0.5007, -10.46, 0.5007, -10.46, -1.973, -7.57, -1.973, -7.57, -1.973, -10.46, -1.973, -7.57, 0.5007, -10.46, 0.5007, -10.46, 0.5007, -7.57, 0.5007, -6.875, 0.4993, -7.222, 0.4993, -7.222, 0.4993, -6.875, 0.4993, -6.526, 0.4993, -6.875, 0.4993, -6.875, 0.4993, -6.526, 0.4993, -6.173, 0.4993, -6.526, 0.4993, -6.526, 0.4993, -6.173, 0.4993, -5.816, 0.4993, -6.173, 0.4993, -6.173, 0.4993, -5.816, 0.4993, -5.454, 0.4993, -5.816, 0.4993, -5.816, 0.4993, -5.454, 0.4993, -5.086, 0.4993, -5.454, 0.4993, -5.454, 0.4993, -5.086, 0.4993, -4.712, 0.4993, -5.086, 0.4993, -5.086, 0.4993, -4.712, 0.4993, -13.34, -1.973, -10.46, -1.973, -10.46, -1.973, -13.34, -1.973, -3.947, 0.4993, -4.332, 0.4993, -4.332, 0.4993, -3.947, 0.4993, -5.086, 2.973, -4.712, 2.973, -4.712, 2.973, -5.086, 2.973, -3.164, 0.4993, -3.558, 0.4993, -3.558, 0.4993, -3.164, 0.4993, -2.767, 0.4993, -3.164, 0.4993, -3.164, 0.4993, -2.767, 0.4993, -2.368, 0.4993, -2.767, 0.4993, -2.767, 0.4993, -2.368, 0.4993, -1.968, 0.4993, -2.368, 0.4993, -2.368, 0.4993, -1.968, 0.4993, -1.567, 0.4993, -1.968, 0.4993, -1.968, 0.4993, -1.567, 0.4993, -1.168, 0.4993, -1.567, 0.4993, -1.567, 0.4993, -1.168, 0.4993, -4.332, 0.4993, -4.712, 0.4993, -4.712, 0.4993, -4.332, 0.4993, -0.7714, 0.4993, -1.168, 0.4993, -1.168, 0.4993, -0.7714, 0.4993, -0.3777, 0.4993, -0.7714, 0.4993, -0.7714, 0.4993, -0.3777, 0.4993, -1.567, 2.973, -1.168, 2.973, -1.168, 2.973, -1.567, 2.973, 0.012, 0.4993, -0.3777, 0.4993, -0.3777, 0.4993, 0.012, 0.4993, 0.3969, 0.4993, 0.012, 0.4993, 0.012, 0.4993, 0.3969, 0.4993, 0.7763, 0.4993, 0.3969, 0.4993, 0.3969, 0.4993, 0.7763, 0.4993, 1.15, 0.4993, 0.7763, 0.4993, 0.7763, 0.4993, 1.15, 0.4993, -4.712, 2.973, -4.332, 2.973, -4.332, 2.973, -4.712, 2.973, 1.881, 0.4993, 1.518, 0.4993, 1.518, 0.4993, 1.881, 0.4993, -0.7714, 2.973, -0.3777, 2.973, -0.3777, 2.973, -0.7714, 2.973, 2.591, 0.4993, 2.238, 0.4993, 2.238, 0.4993, 2.591, 0.4993, 2.94, 0.4993, 2.591, 0.4993, 2.591, 0.4993, 2.94, 0.4993, 3.286, 0.4993, 2.94, 0.4993, 2.94, 0.4993, 3.286, 0.4993, 3.632, 0.4993, 3.286, 0.4993, 3.286, 0.4993, 3.632, 0.4993, 9.403, 0.4993, 3.632, 0.4993, 3.632, 0.4993, 9.403, 0.4993, 2.238, 2.973, 2.591, 2.973, 2.591, 2.973, 2.238, 2.973, 13.52, 2.973, 13.52, 0.4993, 13.52, 0.4993, 13.52, 2.973, -4.332, 2.973, -3.947, 2.973, -3.947, 2.973, -4.332, 2.973, -0.3777, 2.973, 0.012, 2.973, 0.012, 2.973, -0.3777, 2.973, 3.286, 2.973, 3.632, 2.973, 3.632, 2.973, 3.286, 2.973, -3.558, 0.4993, -3.947, 0.4993, -3.947, 0.4993, -3.558, 0.4993, -3.947, 2.973, -3.558, 2.973, -3.558, 2.973, -3.947, 2.973, 0.012, 2.973, 0.3969, 2.973, 0.3969, 2.973, 0.012, 2.973, -1.168, 2.973, -0.7714, 2.973, -0.7714, 2.973, -1.168, 2.973, 3.632, 2.973, 9.403, 2.973, 9.403, 2.973, 3.632, 2.973, -5.454, 2.973, -5.086, 2.973, -5.086, 2.973, -5.454, 2.973, -7.222, 2.973, -6.875, 2.973, -6.875, 2.973, -7.222, 2.973, 13.52, 0.4993, 9.403, 0.4993, 9.403, 0.4993, 13.52, 0.4993, -3.558, 2.973, -3.164, 2.973, -3.164, 2.973, -3.558, 2.973, 0.3969, 2.973, 0.7763, 2.973, 0.7763, 2.973, 0.3969, 2.973, 9.403, 2.973, 13.52, 2.973, 13.52, 2.973, 9.403, 2.973, 2.94, 2.973, 3.286, 2.973, 3.286, 2.973, 2.94, 2.973, -6.875, 2.973, -6.526, 2.973, -6.526, 2.973, -6.875, 2.973, -3.164, 2.973, -2.767, 2.973, -2.767, 2.973, -3.164, 2.973, 0.7763, 2.973, 1.15, 2.973, 1.15, 2.973, 0.7763, 2.973, 1.518, 0.4993, 1.15, 0.4993, 1.15, 0.4993, 1.518, 0.4993, -6.526, 2.973, -6.173, 2.973, -6.173, 2.973, -6.526, 2.973, -2.767, 2.973, -2.368, 2.973, -2.368, 2.973, -2.767, 2.973, 1.15, 2.973, 1.518, 2.973, 1.518, 2.973, 1.15, 2.973, 2.591, 2.973, 2.94, 2.973, 2.94, 2.973, 2.591, 2.973, -6.173, 2.973, -5.816, 2.973, -5.816, 2.973, -6.173, 2.973, -2.368, 2.973, -1.968, 2.973, -1.968, 2.973, -2.368, 2.973, 1.518, 2.973, 1.881, 2.973, 1.881, 2.973, 1.518, 2.973, 2.238, 0.4993, 1.881, 0.4993, 1.881, 0.4993, 2.238, 0.4993, -5.816, 2.973, -5.454, 2.973, -5.454, 2.973, -5.816, 2.973, -1.968, 2.973, -1.567, 2.973, -1.567, 2.973, -1.968, 2.973, 1.881, 2.973, 2.238, 2.973, 2.238, 2.973, 1.881, 2.973, -7.222, 0.4993, -7.567, 0.4993, -7.567, 0.4993, -7.222, 0.4993, -7.567, 2.973, -7.222, 2.973, -7.222, 2.973, -7.567, 2.973])
me_room_004.materials.append(mat_wallpaper)
me_room_004.update()
me_room_004.normals_split_custom_set([tuple(v) for v in zip(*[iter([0.0, 0.0, -1.0, 0.0, 0.0, -1.0, 0.0, 0.0, -1.0, 0.0, 0.0, -1.0, 0.0, 0.0, -1.0, 0.0, 0.0, -1.0, 0.0, 0.0, -1.0, 0.0, 0.0, -1.0, -0.06068, 0.0, -0.9982, -0.06068, 0.0, -0.9982, -0.06068, 0.0, -0.9982, -0.06068, 0.0, -0.9982, -0.1807, 0.0, -0.9835, -0.1807, 0.0, -0.9835, -0.1807, 0.0, -0.9835, -0.1807, 0.0, -0.9835, -0.2968, 0.0, -0.9549, -0.2968, 0.0, -0.9549, -0.2968, 0.0, -0.9549, -0.2968, 0.0, -0.9549, -0.4068, 0.0, -0.9135, -0.4068, 0.0, -0.9135, -0.4068, 0.0, -0.9135, -0.4068, 0.0, -0.9135, -0.5088, 0.0, -0.8609, -0.5088, 0.0, -0.8609, -0.5088, 0.0, -0.8609, -0.5088, 0.0, -0.8609, -0.6017, 0.0, -0.7987, -0.6017, 0.0, -0.7987, -0.6017, 0.0, -0.7987, -0.6017, 0.0, -0.7987, -0.6847, 0.0, -0.7289, -0.6847, 0.0, -0.7289, -0.6847, 0.0, -0.7289, -0.6847, 0.0, -0.7289, -0.7574, 0.0, -0.6529, -0.7574, 0.0, -0.6529, -0.7574, 0.0, -0.6529, -0.7574, 0.0, -0.6529, -0.82, 0.0, -0.5724, -0.82, 0.0, -0.5724, -0.82, 0.0, -0.5724, -0.82, 0.0, -0.5724, -0.8726, 0.0, -0.4885, -0.8726, 0.0, -0.4885, -0.8726, 0.0, -0.4885, -0.8726, 0.0, -0.4885, -0.9156, 0.0, -0.4022, -0.9156, 0.0, -0.4022, -0.9156, 0.0, -0.4022, -0.9156, 0.0, -0.4022, -0.9494, 0.0, -0.3142, -0.9494, 0.0, -0.3142, -0.9494, 0.0, -0.3142, -0.9494, 0.0, -0.3142, -0.9743, 0.0, -0.2251, -0.9743, 0.0, -0.2251, -0.9743, 0.0, -0.2251, -0.9743, 0.0, -0.2251, -0.9908, 0.0, -0.1353, -0.9908, 0.0, -0.1353, -0.9908, 0.0, -0.1353, -0.9908, 0.0, -0.1353, -0.999, 0.0, -0.04514, -0.999, 0.0, -0.04514, -0.999, 0.0, -0.04514, -0.999, 0.0, -0.04514, -0.999, 0.0, 0.04514, -0.999, 0.0, 0.04514, -0.999, 0.0, 0.04514, -0.999, 0.0, 0.04514, -0.9908, 0.0, 0.1353, -0.9908, 0.0, 0.1353, -0.9908, 0.0, 0.1353, -0.9908, 0.0, 0.1353, -0.9743, 0.0, 0.2251, -0.9743, 0.0, 0.2251, -0.9743, 0.0, 0.2251, -0.9743, 0.0, 0.2251, -0.9494, 0.0, 0.3142, -0.9494, 0.0, 0.3142, -0.9494, 0.0, 0.3142, -0.9494, 0.0, 0.3142, -0.9156, 0.0, 0.4022, -0.9156, 0.0, 0.4022, -0.9156, 0.0, 0.4022, -0.9156, 0.0, 0.4022, -0.8726, 0.0, 0.4885, -0.8726, 0.0, 0.4885, -0.8726, 0.0, 0.4885, -0.8726, 0.0, 0.4885, -0.82, 0.0, 0.5724, -0.82, 0.0, 0.5724, -0.82, 0.0, 0.5724, -0.82, 0.0, 0.5724, -0.7574, 0.0, 0.6529, -0.7574, 0.0, 0.6529, -0.7574, 0.0, 0.6529, -0.7574, 0.0, 0.6529, -0.6847, 0.0, 0.7289, -0.6847, 0.0, 0.7289, -0.6847, 0.0, 0.7289, -0.6847, 0.0, 0.7289, -0.6017, 0.0, 0.7987, -0.6017, 0.0, 0.7987, -0.6017, 0.0, 0.7987, -0.6017, 0.0, 0.7987, -0.5088, 0.0, 0.8609, -0.5088, 0.0, 0.8609, -0.5088, 0.0, 0.8609, -0.5088, 0.0, 0.8609, -0.4068, 0.0, 0.9135, -0.4068, 0.0, 0.9135, -0.4068, 0.0, 0.9135, -0.4068, 0.0, 0.9135, -0.2968, 0.0, 0.9549, -0.2968, 0.0, 0.9549, -0.2968, 0.0, 0.9549, -0.2968, 0.0, 0.9549, -0.1807, 0.0, 0.9835, -0.1807, 0.0, 0.9835, -0.1807, 0.0, 0.9835, -0.1807, 0.0, 0.9835, -0.06068, 0.0, 0.9982, -0.06068, 0.0, 0.9982, -0.06068, 0.0, 0.9982, -0.06068, 0.0, 0.9982, 0.0, 0.0, 1.0, 0.0, 0.0, 1.0, 0.0, 0.0, 1.0, 0.0, 0.0, 1.0, 1.0, 0.0, 0.0, 1.0, 0.0, 0.0, 1.0, 0.0, 0.0, 1.0, 0.0, 0.0, 0.0, 0.0, 1.0, 0.0, 0.0, 1.0, 0.0, 0.0, 1.0, 0.0, 0.0, 1.0, 0.0, 0.0, 1.0, 0.0, 0.0, 1.0, 0.0, 0.0, 1.0, 0.0, 0.0, 1.0, 0.06068, 0.0, 0.9982, 0.06068, 0.0, 0.9982, 0.06068, 0.0, 0.9982, 0.06068, 0.0, 0.9982, 0.1807, 0.0, 0.9835, 0.1807, 0.0, 0.9835, 0.1807, 0.0, 0.9835, 0.1807, 0.0, 0.9835, 0.2968, 0.0, 0.9549, 0.2968, 0.0, 0.9549, 0.2968, 0.0, 0.9549, 0.2968, 0.0, 0.9549, 0.4068, 0.0, 0.9135, 0.4068, 0.0, 0.9135, 0.4068, 0.0, 0.9135, 0.4068, 0.0, 0.9135, 0.5088, 0.0, 0.8609, 0.5088, 0.0, 0.8609, 0.5088, 0.0, 0.8609, 0.5088, 0.0, 0.8609, 0.6017, 0.0, 0.7987, 0.6017, 0.0, 0.7987, 0.6017, 0.0, 0.7987, 0.6017, 0.0, 0.7987, 0.6847, 0.0, 0.7289, 0.6847, 0.0, 0.7289, 0.6847, 0.0, 0.7289, 0.6847, 0.0, 0.7289, 0.7574, 0.0, 0.6529, 0.7574, 0.0, 0.6529, 0.7574, 0.0, 0.6529, 0.7574, 0.0, 0.6529, 0.82, 0.0, 0.5724, 0.82, 0.0, 0.5724, 0.82, 0.0, 0.5724, 0.82, 0.0, 0.5724, 0.8726, 0.0, 0.4885, 0.8726, 0.0, 0.4885, 0.8726, 0.0, 0.4885, 0.8726, 0.0, 0.4885, 0.9156, 0.0, 0.4022, 0.9156, 0.0, 0.4022, 0.9156, 0.0, 0.4022, 0.9156, 0.0, 0.4022, 0.9494, 0.0, 0.3142, 0.9494, 0.0, 0.3142, 0.9494, 0.0, 0.3142, 0.9494, 0.0, 0.3142, 0.9743, 0.0, 0.2251, 0.9743, 0.0, 0.2251, 0.9743, 0.0, 0.2251, 0.9743, 0.0, 0.2251, 0.9908, 0.0, 0.1353, 0.9908, 0.0, 0.1353, 0.9908, 0.0, 0.1353, 0.9908, 0.0, 0.1353, 0.999, 0.0, 0.04513, 0.999, 0.0, 0.04513, 0.999, 0.0, 0.04513, 0.999, 0.0, 0.04513, 0.999, 0.0, -0.04513, 0.999, 0.0, -0.04513, 0.999, 0.0, -0.04513, 0.999, 0.0, -0.04513, 0.9908, 0.0, -0.1353, 0.9908, 0.0, -0.1353, 0.9908, 0.0, -0.1353, 0.9908, 0.0, -0.1353, 0.9743, 0.0, -0.2251, 0.9743, 0.0, -0.2251, 0.9743, 0.0, -0.2251, 0.9743, 0.0, -0.2251, 0.9494, 0.0, -0.3142, 0.9494, 0.0, -0.3142, 0.9494, 0.0, -0.3142, 0.9494, 0.0, -0.3142, 0.9156, 0.0, -0.4022, 0.9156, 0.0, -0.4022, 0.9156, 0.0, -0.4022, 0.9156, 0.0, -0.4022, 0.8726, 0.0, -0.4885, 0.8726, 0.0, -0.4885, 0.8726, 0.0, -0.4885, 0.8726, 0.0, -0.4885, 0.82, 0.0, -0.5724, 0.82, 0.0, -0.5724, 0.82, 0.0, -0.5724, 0.82, 0.0, -0.5724, 0.7574, 0.0, -0.6529, 0.7574, 0.0, -0.6529, 0.7574, 0.0, -0.6529, 0.7574, 0.0, -0.6529, 0.6847, 0.0, -0.7289, 0.6847, 0.0, -0.7289, 0.6847, 0.0, -0.7289, 0.6847, 0.0, -0.7289, 0.6017, 0.0, -0.7987, 0.6017, 0.0, -0.7987, 0.6017, 0.0, -0.7987, 0.6017, 0.0, -0.7987, 0.5088, 0.0, -0.8609, 0.5088, 0.0, -0.8609, 0.5088, 0.0, -0.8609, 0.5088, 0.0, -0.8609, 0.4068, 0.0, -0.9135, 0.4068, 0.0, -0.9135, 0.4068, 0.0, -0.9135, 0.4068, 0.0, -0.9135, 0.2968, 0.0, -0.9549, 0.2968, 0.0, -0.9549, 0.2968, 0.0, -0.9549, 0.2968, 0.0, -0.9549, 0.1807, 0.0, -0.9835, 0.1807, 0.0, -0.9835, 0.1807, 0.0, -0.9835, 0.1807, 0.0, -0.9835, 0.06068, 0.0, -0.9982, 0.06068, 0.0, -0.9982, 0.06068, 0.0, -0.9982, 0.06068, 0.0, -0.9982, 0.0, 0.0, -1.0, 0.0, 0.0, -1.0, 0.0, 0.0, -1.0, 0.0, 0.0, -1.0, -1.0, 0.0, 0.0, -1.0, 0.0, 0.0, -1.0, 0.0, 0.0, -1.0, 0.0, 0.0, -1.0, 0.0, 0.0, -1.0, 0.0, 0.0, -1.0, 0.0, 0.0, -1.0, 0.0, 0.0, 0.0, 1.0, 0.0, 0.0, 1.0, 0.0, 0.0, 1.0, 0.0, 0.0, 1.0, 0.0, 0.0, -1.0, 0.0, 0.0, -1.0, 0.0, 0.0, -1.0, 0.0, 0.0, -1.0, 0.0, 0.0, 1.0, 0.0, 0.0, 1.0, 0.0, 0.0, 1.0, 0.0, 0.0, 1.0, 0.0, 0.0, 1.0, 0.0, 0.0, 1.0, 0.0, 0.0, 1.0, 0.0, 0.0, 1.0, 0.0, 0.0, 1.0, 0.0, 0.0, 1.0, 0.0, 0.0, 1.0, 0.0, 0.0, 1.0, 0.0, 0.0, 1.0, 0.0, 0.0, 1.0, 0.0, 0.0, 1.0, 0.0, 0.0, 1.0, 0.0, 0.0, 1.0, 0.0, 0.0, 1.0, 0.0, 0.0, 1.0, 0.0, 0.0, 1.0, 0.0, 0.0, 1.0, 0.0, 0.0, 1.0, 0.0, 0.0, 1.0, 0.0, 0.0, 1.0, 0.0, 0.0, 1.0, 0.0, 0.0, 1.0, 0.0, 0.0, 1.0, 0.0, 0.0, 1.0, 0.0, 0.0, 1.0, 0.0, 0.0, 1.0, 0.0, 0.0, 1.0, 0.0, 0.0, 1.0, 0.0, 0.0, -1.0, 0.0, 0.0, -1.0, 0.0, 0.0, -1.0, 0.0, 0.0, -1.0, 0.0, 0.0, 1.0, 0.0, 0.0, 1.0, 0.0, 0.0, 1.0, 0.0, 0.0, 1.0, 0.0, 0.0, -1.0, 0.0, 0.0, -1.0, 0.0, 0.0, -1.0, 0.0, 0.0, -1.0, 0.0, 0.0, 1.0, 0.0, 0.0, 1.0, 0.0, 0.0, 1.0, 0.0, 0.0, 1.0, 0.0, 0.0, 1.0, 0.0, 0.0, 1.0, 0.0, 0.0, 1.0, 0.0, 0.0, 1.0, 0.0, 0.0, 1.0, 0.0, 0.0, 1.0, 0.0, 0.0, 1.0, 0.0, 0.0, 1.0, 0.0, 0.0, 1.0, 0.0, 0.0, 1.0, 0.0, 0.0, 1.0, 0.0, 0.0, 1.0, 0.0, 0.0, 1.0, 0.0, 0.0, 1.0, 0.0, 0.0, 1.0, 0.0, 0.0, 1.0, 0.0, 0.0, 1.0, 0.0, 0.0, 1.0, 0.0, 0.0, 1.0, 0.0, 0.0, 1.0, 0.0, 0.0, 1.0, 0.0, 0.0, 1.0, 0.0, 0.0, 1.0, 0.0, 0.0, 1.0, 0.0, 0.0, 1.0, 0.0, 0.0, 1.0, 0.0, 0.0, 1.0, 0.0, 0.0, 1.0, 0.0, 0.0, 1.0, 0.0, 0.0, 1.0, 0.0, 0.0, 1.0, 0.0, 0.0, 1.0, 0.0, 0.0, -1.0, 0.0, 0.0, -1.0, 0.0, 0.0, -1.0, 0.0, 0.0, -1.0, 0.0, 0.0, 1.0, 0.0, 0.0, 1.0, 0.0, 0.0, 1.0, 0.0, 0.0, 1.0, 0.0, 0.0, 1.0, 0.0, 0.0, 1.0, 0.0, 0.0, 1.0, 0.0, 0.0, 1.0, 0.0, 0.0, 1.0, 0.0, 0.0, 1.0, 0.0, 0.0, 1.0, 0.0, 0.0, 1.0, 0.0, 0.0, 1.0, 0.0, 0.0, 1.0, 0.0, 0.0, 1.0, 0.0, 0.0, 1.0, 0.0, 0.0, -1.0, 0.0, 0.0, -1.0, 0.0, 0.0, -1.0, 0.0, 0.0, -1.0, 0.0, 0.0, 1.0, 0.0, 0.0, 1.0, 0.0, 0.0, 1.0, 0.0, 0.0, 1.0, 0.0, 0.0, -1.0, 0.0, 0.0, -1.0, 0.0, 0.0, -1.0, 0.0, 0.0, -1.0, 0.0, 0.0, 1.0, 0.0, 0.0, 1.0, 0.0, 0.0, 1.0, 0.0, 0.0, 1.0, 0.0, 0.0, 1.0, 0.0, 0.0, 1.0, 0.0, 0.0, 1.0, 0.0, 0.0, 1.0, 0.0, 0.0, 1.0, 0.0, 0.0, 1.0, 0.0, 0.0, 1.0, 0.0, 0.0, 1.0, 0.0, 0.0, 1.0, 0.0, 0.0, 1.0, 0.0, 0.0, 1.0, 0.0, 0.0, 1.0, 0.0, 0.0, 1.0, -8.886e-07, 0.0, 1.0, -8.886e-07, 0.0, 1.0, -8.886e-07, 0.0, 1.0, -8.886e-07, 0.0, -1.0, 0.0, 0.0, -1.0, 0.0, 0.0, -1.0, 0.0, 0.0, -1.0, 0.0, 0.0, 0.0, 1.0, 0.0, 0.0, 1.0, 0.0, 0.0, 1.0, 0.0, 0.0, 1.0, 0.0, -1.0, 0.0, 0.0, -1.0, 0.0, 0.0, -1.0, 0.0, 0.0, -1.0, 0.0, 0.0, -1.0, 0.0, 0.0, -1.0, 0.0, 0.0, -1.0, 0.0, 0.0, -1.0, 0.0, 0.0, -1.0, 0.0, 0.0, -1.0, 0.0, 0.0, -1.0, 0.0, 0.0, -1.0, 0.0, 0.0, 1.0, 0.0, 0.0, 1.0, 0.0, 0.0, 1.0, 0.0, 0.0, 1.0, 0.0, 0.0, -1.0, 0.0, 0.0, -1.0, 0.0, 0.0, -1.0, 0.0, 0.0, -1.0, 0.0, 0.0, -1.0, 0.0, 0.0, -1.0, 0.0, 0.0, -1.0, 0.0, 0.0, -1.0, 0.0, 0.0, -1.0, 0.0, 0.0, -1.0, 0.0, 0.0, -1.0, 0.0, 0.0, -1.0, 0.0, 0.0, -1.0, 0.0, 0.0, -1.0, 0.0, 0.0, -1.0, 0.0, 0.0, -1.0, 0.0, 0.0, -1.0, 0.0, 0.0, -1.0, 0.0, 0.0, -1.0, 0.0, 0.0, -1.0, 0.0, 0.0, -1.0, 0.0, 0.0, -1.0, 0.0, 0.0, -1.0, 0.0, 0.0, -1.0, 0.0, 0.0, 1.0, 0.0, 0.0, 1.0, 0.0, 0.0, 1.0, 0.0, 0.0, 1.0, 0.0, 0.0, -1.0, 0.0, 0.0, -1.0, 0.0, 0.0, -1.0, 0.0, 0.0, -1.0, 0.0, 0.0, -1.0, 0.0, 0.0, -1.0, 0.0, 0.0, -1.0, 0.0, 0.0, -1.0, 0.0, 0.0, -1.0, 0.0, 0.0, -1.0, 0.0, 0.0, -1.0, 0.0, 0.0, -1.0, 0.0, 0.0, -1.0, 0.0, 0.0, -1.0, 0.0, 0.0, -1.0, 0.0, 0.0, -1.0, 0.0, 0.0, -1.0, 0.0, 0.0, -1.0, 0.0, 0.0, -1.0, 0.0, 0.0, -1.0, 0.0, 0.0, -1.0, 0.0, 0.0, -1.0, 0.0, 0.0, -1.0, 0.0, 0.0, -1.0, 0.0, 0.0, -1.0, 0.0, 0.0, -1.0, 0.0, 0.0, -1.0, 0.0, 0.0, -1.0, 0.0, 0.0, 1.0, 0.0, 0.0, 1.0, 0.0, 0.0, 1.0, 0.0, 0.0, 1.0, 0.0, 0.0, -1.0, 0.0, 0.0, -1.0, 0.0, 0.0, -1.0, 0.0, 0.0, -1.0, 0.0, 0.0, -1.0, 0.0, 0.0, -1.0, 0.0, 0.0, -1.0, 0.0, 0.0, -1.0, 0.0, 0.0, -1.0, 0.0, 0.0, -1.0, 0.0, 0.0, -1.0, 0.0, 0.0, -1.0, 0.0, 0.0, -1.0, 0.0, 0.0, -1.0, 0.0, 0.0, -1.0, 0.0, 0.0, -1.0, 0.0, 0.0, -1.0, 0.0, 0.0, -1.0, 0.0, 0.0, -1.0, 0.0, 0.0, -1.0, 0.0, 0.0, -1.0, 0.0, 0.0, -1.0, 0.0, 0.0, -1.0, 0.0, 0.0, -1.0, 0.0, 0.0, -1.0, 0.0, 0.0, -1.0, 0.0, 0.0, -1.0, 0.0, 0.0, -1.0, 0.0, 0.0, 1.0, 0.0, 0.0, 1.0, 0.0, 0.0, 1.0, 0.0, 0.0, 1.0, 0.0, 0.0, -1.0, 0.0, 0.0, -1.0, 0.0, 0.0, -1.0, 0.0, 0.0, -1.0, 0.0, 0.0, -1.0, 0.0, 0.0, -1.0, 0.0, 0.0, -1.0, 0.0, 0.0, -1.0, 0.0, 0.0, -1.0, 0.0, 0.0, -1.0, 0.0, 0.0, -1.0, 0.0, 0.0, -1.0, 0.0, 0.0, 1.0, 0.0, 0.0, 1.0, 0.0, 0.0, 1.0, 0.0, 0.0, 1.0, 0.0, 0.0, -1.0, 0.0, 0.0, -1.0, 0.0, 0.0, -1.0, 0.0, 0.0, -1.0, 0.0])] * 3)])
me_cube_009 = bpy.data.meshes.new('Cube.009')
me_cube_009.from_pydata([(-0.4, -1.1, 0.4), (-0.4, 1.1, 0.4), (-0.4, -1.1, -0.4), (-0.4, 1.1, -0.4), (0.4, -1.1, 0.4), (0.4, 1.1, 0.4), (0.4, -1.1, -0.4), (0.4, 1.1, -0.4)], [], [(0, 1, 3, 2), (2, 3, 7, 6), (6, 7, 5, 4), (4, 5, 1, 0), (2, 6, 4, 0), (7, 3, 1, 5)])
_uv = me_cube_009.uv_layers.new(name='UVMap')
_uv.uv.foreach_set('vector', [0.375, 0.0, 0.625, 0.0, 0.625, 0.25, 0.375, 0.25, 0.375, 0.25, 0.625, 0.25, 0.625, 0.5, 0.375, 0.5, 0.375, 0.5, 0.625, 0.5, 0.625, 0.75, 0.375, 0.75, 0.375, 0.75, 0.625, 0.75, 0.625, 1.0, 0.375, 1.0, 0.125, 0.5, 0.375, 0.5, 0.375, 0.75, 0.125, 0.75, 0.625, 0.5, 0.875, 0.5, 0.875, 0.75, 0.625, 0.75])
me_cube_009.materials.append(mat_column)
me_cube_009.update()
me_cube_009.normals_split_custom_set([tuple(v) for v in zip(*[iter([-1.0, 0.0, 0.0, -1.0, 0.0, 0.0, -1.0, 0.0, 0.0, -1.0, 0.0, 0.0, 0.0, 0.0, -1.0, 0.0, 0.0, -1.0, 0.0, 0.0, -1.0, 0.0, 0.0, -1.0, 1.0, 0.0, 0.0, 1.0, 0.0, 0.0, 1.0, 0.0, 0.0, 1.0, 0.0, 0.0, 0.0, 0.0, 1.0, 0.0, 0.0, 1.0, 0.0, 0.0, 1.0, 0.0, 0.0, 1.0, 0.0, -1.0, 0.0, 0.0, -1.0, 0.0, 0.0, -1.0, 0.0, 0.0, -1.0, 0.0, 0.0, 1.0, 0.0, 0.0, 1.0, 0.0, 0.0, 1.0, 0.0, 0.0, 1.0, 0.0])] * 3)])
me_cube_030 = bpy.data.meshes.new('Cube.030')
me_cube_030.from_pydata([(-0.45, -0.2, 0.45), (-0.45, 0.2, 0.45), (-0.45, -0.2, -0.45), (-0.45, 0.2, -0.45), (0.45, -0.2, 0.45), (0.45, 0.2, 0.45), (0.45, -0.2, -0.45), (0.45, 0.2, -0.45)], [], [(0, 1, 3, 2), (2, 3, 7, 6), (6, 7, 5, 4), (4, 5, 1, 0), (2, 6, 4, 0), (7, 3, 1, 5)])
_uv = me_cube_030.uv_layers.new(name='UVMap')
_uv.uv.foreach_set('vector', [0.375, 0.0, 0.625, 0.0, 0.625, 0.25, 0.375, 0.25, 0.375, 0.25, 0.625, 0.25, 0.625, 0.5, 0.375, 0.5, 0.375, 0.5, 0.625, 0.5, 0.625, 0.75, 0.375, 0.75, 0.375, 0.75, 0.625, 0.75, 0.625, 1.0, 0.375, 1.0, 0.125, 0.5, 0.375, 0.5, 0.375, 0.75, 0.125, 0.75, 0.625, 0.5, 0.875, 0.5, 0.875, 0.75, 0.625, 0.75])
me_cube_030.materials.append(mat_columncap)
me_cube_030.update()
me_cube_030.normals_split_custom_set([tuple(v) for v in zip(*[iter([-1.0, 0.0, 0.0, -1.0, 0.0, 0.0, -1.0, 0.0, 0.0, -1.0, 0.0, 0.0, 0.0, 0.0, -1.0, 0.0, 0.0, -1.0, 0.0, 0.0, -1.0, 0.0, 0.0, -1.0, 1.0, 0.0, 0.0, 1.0, 0.0, 0.0, 1.0, 0.0, 0.0, 1.0, 0.0, 0.0, 0.0, 0.0, 1.0, 0.0, 0.0, 1.0, 0.0, 0.0, 1.0, 0.0, 0.0, 1.0, 0.0, -1.0, 0.0, 0.0, -1.0, 0.0, 0.0, -1.0, 0.0, 0.0, -1.0, 0.0, 0.0, 1.0, 0.0, 0.0, 1.0, 0.0, 0.0, 1.0, 0.0, 0.0, 1.0, 0.0])] * 3)])
me_cube_031 = bpy.data.meshes.new('Cube.031')
me_cube_031.from_pydata([(-0.45, -0.2, 0.45), (-0.45, 0.2, 0.45), (-0.45, -0.2, -0.45), (-0.45, 0.2, -0.45), (0.45, -0.2, 0.45), (0.45, 0.2, 0.45), (0.45, -0.2, -0.45), (0.45, 0.2, -0.45)], [], [(0, 1, 3, 2), (2, 3, 7, 6), (6, 7, 5, 4), (4, 5, 1, 0), (2, 6, 4, 0), (7, 3, 1, 5)])
_uv = me_cube_031.uv_layers.new(name='UVMap')
_uv.uv.foreach_set('vector', [0.375, 0.0, 0.625, 0.0, 0.625, 0.25, 0.375, 0.25, 0.375, 0.25, 0.625, 0.25, 0.625, 0.5, 0.375, 0.5, 0.375, 0.5, 0.625, 0.5, 0.625, 0.75, 0.375, 0.75, 0.375, 0.75, 0.625, 0.75, 0.625, 1.0, 0.375, 1.0, 0.125, 0.5, 0.375, 0.5, 0.375, 0.75, 0.125, 0.75, 0.625, 0.5, 0.875, 0.5, 0.875, 0.75, 0.625, 0.75])
me_cube_031.materials.append(mat_columncap)
me_cube_031.update()
me_cube_031.normals_split_custom_set([tuple(v) for v in zip(*[iter([-1.0, 0.0, 0.0, -1.0, 0.0, 0.0, -1.0, 0.0, 0.0, -1.0, 0.0, 0.0, 0.0, 0.0, -1.0, 0.0, 0.0, -1.0, 0.0, 0.0, -1.0, 0.0, 0.0, -1.0, 1.0, 0.0, 0.0, 1.0, 0.0, 0.0, 1.0, 0.0, 0.0, 1.0, 0.0, 0.0, 0.0, 0.0, 1.0, 0.0, 0.0, 1.0, 0.0, 0.0, 1.0, 0.0, 0.0, 1.0, 0.0, -1.0, 0.0, 0.0, -1.0, 0.0, 0.0, -1.0, 0.0, 0.0, -1.0, 0.0, 0.0, 1.0, 0.0, 0.0, 1.0, 0.0, 0.0, 1.0, 0.0, 0.0, 1.0, 0.0])] * 3)])
me_cube_005 = bpy.data.meshes.new('Cube.005')
me_cube_005.from_pydata([(-0.4, -1.1, 0.4), (-0.4, 1.1, 0.4), (-0.4, -1.1, -0.4), (-0.4, 1.1, -0.4), (0.4, -1.1, 0.4), (0.4, 1.1, 0.4), (0.4, -1.1, -0.4), (0.4, 1.1, -0.4)], [], [(0, 1, 3, 2), (2, 3, 7, 6), (6, 7, 5, 4), (4, 5, 1, 0), (2, 6, 4, 0), (7, 3, 1, 5)])
_uv = me_cube_005.uv_layers.new(name='UVMap')
_uv.uv.foreach_set('vector', [0.375, 0.0, 0.625, 0.0, 0.625, 0.25, 0.375, 0.25, 0.375, 0.25, 0.625, 0.25, 0.625, 0.5, 0.375, 0.5, 0.375, 0.5, 0.625, 0.5, 0.625, 0.75, 0.375, 0.75, 0.375, 0.75, 0.625, 0.75, 0.625, 1.0, 0.375, 1.0, 0.125, 0.5, 0.375, 0.5, 0.375, 0.75, 0.125, 0.75, 0.625, 0.5, 0.875, 0.5, 0.875, 0.75, 0.625, 0.75])
me_cube_005.materials.append(mat_column)
me_cube_005.update()
me_cube_005.normals_split_custom_set([tuple(v) for v in zip(*[iter([-1.0, 0.0, 0.0, -1.0, 0.0, 0.0, -1.0, 0.0, 0.0, -1.0, 0.0, 0.0, 0.0, 0.0, -1.0, 0.0, 0.0, -1.0, 0.0, 0.0, -1.0, 0.0, 0.0, -1.0, 1.0, 0.0, 0.0, 1.0, 0.0, 0.0, 1.0, 0.0, 0.0, 1.0, 0.0, 0.0, 0.0, 0.0, 1.0, 0.0, 0.0, 1.0, 0.0, 0.0, 1.0, 0.0, 0.0, 1.0, 0.0, -1.0, 0.0, 0.0, -1.0, 0.0, 0.0, -1.0, 0.0, 0.0, -1.0, 0.0, 0.0, 1.0, 0.0, 0.0, 1.0, 0.0, 0.0, 1.0, 0.0, 0.0, 1.0, 0.0])] * 3)])
me_cube_006 = bpy.data.meshes.new('Cube.006')
me_cube_006.from_pydata([(-0.45, -0.2, 0.45), (-0.45, 0.2, 0.45), (-0.45, -0.2, -0.45), (-0.45, 0.2, -0.45), (0.45, -0.2, 0.45), (0.45, 0.2, 0.45), (0.45, -0.2, -0.45), (0.45, 0.2, -0.45)], [], [(0, 1, 3, 2), (2, 3, 7, 6), (6, 7, 5, 4), (4, 5, 1, 0), (2, 6, 4, 0), (7, 3, 1, 5)])
_uv = me_cube_006.uv_layers.new(name='UVMap')
_uv.uv.foreach_set('vector', [0.375, 0.0, 0.625, 0.0, 0.625, 0.25, 0.375, 0.25, 0.375, 0.25, 0.625, 0.25, 0.625, 0.5, 0.375, 0.5, 0.375, 0.5, 0.625, 0.5, 0.625, 0.75, 0.375, 0.75, 0.375, 0.75, 0.625, 0.75, 0.625, 1.0, 0.375, 1.0, 0.125, 0.5, 0.375, 0.5, 0.375, 0.75, 0.125, 0.75, 0.625, 0.5, 0.875, 0.5, 0.875, 0.75, 0.625, 0.75])
me_cube_006.materials.append(mat_columncap)
me_cube_006.update()
me_cube_006.normals_split_custom_set([tuple(v) for v in zip(*[iter([-1.0, 0.0, 0.0, -1.0, 0.0, 0.0, -1.0, 0.0, 0.0, -1.0, 0.0, 0.0, 0.0, 0.0, -1.0, 0.0, 0.0, -1.0, 0.0, 0.0, -1.0, 0.0, 0.0, -1.0, 1.0, 0.0, 0.0, 1.0, 0.0, 0.0, 1.0, 0.0, 0.0, 1.0, 0.0, 0.0, 0.0, 0.0, 1.0, 0.0, 0.0, 1.0, 0.0, 0.0, 1.0, 0.0, 0.0, 1.0, 0.0, -1.0, 0.0, 0.0, -1.0, 0.0, 0.0, -1.0, 0.0, 0.0, -1.0, 0.0, 0.0, 1.0, 0.0, 0.0, 1.0, 0.0, 0.0, 1.0, 0.0, 0.0, 1.0, 0.0])] * 3)])
me_cube_007 = bpy.data.meshes.new('Cube.007')
me_cube_007.from_pydata([(-0.45, -0.2, 0.45), (-0.45, 0.2, 0.45), (-0.45, -0.2, -0.45), (-0.45, 0.2, -0.45), (0.45, -0.2, 0.45), (0.45, 0.2, 0.45), (0.45, -0.2, -0.45), (0.45, 0.2, -0.45)], [], [(0, 1, 3, 2), (2, 3, 7, 6), (6, 7, 5, 4), (4, 5, 1, 0), (2, 6, 4, 0), (7, 3, 1, 5)])
_uv = me_cube_007.uv_layers.new(name='UVMap')
_uv.uv.foreach_set('vector', [0.375, 0.0, 0.625, 0.0, 0.625, 0.25, 0.375, 0.25, 0.375, 0.25, 0.625, 0.25, 0.625, 0.5, 0.375, 0.5, 0.375, 0.5, 0.625, 0.5, 0.625, 0.75, 0.375, 0.75, 0.375, 0.75, 0.625, 0.75, 0.625, 1.0, 0.375, 1.0, 0.125, 0.5, 0.375, 0.5, 0.375, 0.75, 0.125, 0.75, 0.625, 0.5, 0.875, 0.5, 0.875, 0.75, 0.625, 0.75])
me_cube_007.materials.append(mat_columncap)
me_cube_007.update()
me_cube_007.normals_split_custom_set([tuple(v) for v in zip(*[iter([-1.0, 0.0, 0.0, -1.0, 0.0, 0.0, -1.0, 0.0, 0.0, -1.0, 0.0, 0.0, 0.0, 0.0, -1.0, 0.0, 0.0, -1.0, 0.0, 0.0, -1.0, 0.0, 0.0, -1.0, 1.0, 0.0, 0.0, 1.0, 0.0, 0.0, 1.0, 0.0, 0.0, 1.0, 0.0, 0.0, 0.0, 0.0, 1.0, 0.0, 0.0, 1.0, 0.0, 0.0, 1.0, 0.0, 0.0, 1.0, 0.0, -1.0, 0.0, 0.0, -1.0, 0.0, 0.0, -1.0, 0.0, 0.0, -1.0, 0.0, 0.0, 1.0, 0.0, 0.0, 1.0, 0.0, 0.0, 1.0, 0.0, 0.0, 1.0, 0.0])] * 3)])
me_cube_008 = bpy.data.meshes.new('Cube.008')
me_cube_008.from_pydata([(-0.4, -1.1, 0.4), (-0.4, 1.1, 0.4), (-0.4, -1.1, -0.4), (-0.4, 1.1, -0.4), (0.4, -1.1, 0.4), (0.4, 1.1, 0.4), (0.4, -1.1, -0.4), (0.4, 1.1, -0.4)], [], [(0, 1, 3, 2), (2, 3, 7, 6), (6, 7, 5, 4), (4, 5, 1, 0), (2, 6, 4, 0), (7, 3, 1, 5)])
_uv = me_cube_008.uv_layers.new(name='UVMap')
_uv.uv.foreach_set('vector', [0.375, 0.0, 0.625, 0.0, 0.625, 0.25, 0.375, 0.25, 0.375, 0.25, 0.625, 0.25, 0.625, 0.5, 0.375, 0.5, 0.375, 0.5, 0.625, 0.5, 0.625, 0.75, 0.375, 0.75, 0.375, 0.75, 0.625, 0.75, 0.625, 1.0, 0.375, 1.0, 0.125, 0.5, 0.375, 0.5, 0.375, 0.75, 0.125, 0.75, 0.625, 0.5, 0.875, 0.5, 0.875, 0.75, 0.625, 0.75])
me_cube_008.materials.append(mat_column)
me_cube_008.update()
me_cube_008.normals_split_custom_set([tuple(v) for v in zip(*[iter([-1.0, 0.0, 0.0, -1.0, 0.0, 0.0, -1.0, 0.0, 0.0, -1.0, 0.0, 0.0, 0.0, 0.0, -1.0, 0.0, 0.0, -1.0, 0.0, 0.0, -1.0, 0.0, 0.0, -1.0, 1.0, 0.0, 0.0, 1.0, 0.0, 0.0, 1.0, 0.0, 0.0, 1.0, 0.0, 0.0, 0.0, 0.0, 1.0, 0.0, 0.0, 1.0, 0.0, 0.0, 1.0, 0.0, 0.0, 1.0, 0.0, -1.0, 0.0, 0.0, -1.0, 0.0, 0.0, -1.0, 0.0, 0.0, -1.0, 0.0, 0.0, 1.0, 0.0, 0.0, 1.0, 0.0, 0.0, 1.0, 0.0, 0.0, 1.0, 0.0])] * 3)])
me_cube_010 = bpy.data.meshes.new('Cube.010')
me_cube_010.from_pydata([(-0.45, -0.2, 0.45), (-0.45, 0.2, 0.45), (-0.45, -0.2, -0.45), (-0.45, 0.2, -0.45), (0.45, -0.2, 0.45), (0.45, 0.2, 0.45), (0.45, -0.2, -0.45), (0.45, 0.2, -0.45)], [], [(0, 1, 3, 2), (2, 3, 7, 6), (6, 7, 5, 4), (4, 5, 1, 0), (2, 6, 4, 0), (7, 3, 1, 5)])
_uv = me_cube_010.uv_layers.new(name='UVMap')
_uv.uv.foreach_set('vector', [0.375, 0.0, 0.625, 0.0, 0.625, 0.25, 0.375, 0.25, 0.375, 0.25, 0.625, 0.25, 0.625, 0.5, 0.375, 0.5, 0.375, 0.5, 0.625, 0.5, 0.625, 0.75, 0.375, 0.75, 0.375, 0.75, 0.625, 0.75, 0.625, 1.0, 0.375, 1.0, 0.125, 0.5, 0.375, 0.5, 0.375, 0.75, 0.125, 0.75, 0.625, 0.5, 0.875, 0.5, 0.875, 0.75, 0.625, 0.75])
me_cube_010.materials.append(mat_columncap)
me_cube_010.update()
me_cube_010.normals_split_custom_set([tuple(v) for v in zip(*[iter([-1.0, 0.0, 0.0, -1.0, 0.0, 0.0, -1.0, 0.0, 0.0, -1.0, 0.0, 0.0, 0.0, 0.0, -1.0, 0.0, 0.0, -1.0, 0.0, 0.0, -1.0, 0.0, 0.0, -1.0, 1.0, 0.0, 0.0, 1.0, 0.0, 0.0, 1.0, 0.0, 0.0, 1.0, 0.0, 0.0, 0.0, 0.0, 1.0, 0.0, 0.0, 1.0, 0.0, 0.0, 1.0, 0.0, 0.0, 1.0, 0.0, -1.0, 0.0, 0.0, -1.0, 0.0, 0.0, -1.0, 0.0, 0.0, -1.0, 0.0, 0.0, 1.0, 0.0, 0.0, 1.0, 0.0, 0.0, 1.0, 0.0, 0.0, 1.0, 0.0])] * 3)])
me_cube_011 = bpy.data.meshes.new('Cube.011')
me_cube_011.from_pydata([(-0.45, -0.2, 0.45), (-0.45, 0.2, 0.45), (-0.45, -0.2, -0.45), (-0.45, 0.2, -0.45), (0.45, -0.2, 0.45), (0.45, 0.2, 0.45), (0.45, -0.2, -0.45), (0.45, 0.2, -0.45)], [], [(0, 1, 3, 2), (2, 3, 7, 6), (6, 7, 5, 4), (4, 5, 1, 0), (2, 6, 4, 0), (7, 3, 1, 5)])
_uv = me_cube_011.uv_layers.new(name='UVMap')
_uv.uv.foreach_set('vector', [0.375, 0.0, 0.625, 0.0, 0.625, 0.25, 0.375, 0.25, 0.375, 0.25, 0.625, 0.25, 0.625, 0.5, 0.375, 0.5, 0.375, 0.5, 0.625, 0.5, 0.625, 0.75, 0.375, 0.75, 0.375, 0.75, 0.625, 0.75, 0.625, 1.0, 0.375, 1.0, 0.125, 0.5, 0.375, 0.5, 0.375, 0.75, 0.125, 0.75, 0.625, 0.5, 0.875, 0.5, 0.875, 0.75, 0.625, 0.75])
me_cube_011.materials.append(mat_columncap)
me_cube_011.update()
me_cube_011.normals_split_custom_set([tuple(v) for v in zip(*[iter([-1.0, 0.0, 0.0, -1.0, 0.0, 0.0, -1.0, 0.0, 0.0, -1.0, 0.0, 0.0, 0.0, 0.0, -1.0, 0.0, 0.0, -1.0, 0.0, 0.0, -1.0, 0.0, 0.0, -1.0, 1.0, 0.0, 0.0, 1.0, 0.0, 0.0, 1.0, 0.0, 0.0, 1.0, 0.0, 0.0, 0.0, 0.0, 1.0, 0.0, 0.0, 1.0, 0.0, 0.0, 1.0, 0.0, 0.0, 1.0, 0.0, -1.0, 0.0, 0.0, -1.0, 0.0, 0.0, -1.0, 0.0, 0.0, -1.0, 0.0, 0.0, 1.0, 0.0, 0.0, 1.0, 0.0, 0.0, 1.0, 0.0, 0.0, 1.0, 0.0])] * 3)])
me_cube_012 = bpy.data.meshes.new('Cube.012')
me_cube_012.from_pydata([(-0.4, -1.1, 0.4), (-0.4, 1.1, 0.4), (-0.4, -1.1, -0.4), (-0.4, 1.1, -0.4), (0.4, -1.1, 0.4), (0.4, 1.1, 0.4), (0.4, -1.1, -0.4), (0.4, 1.1, -0.4)], [], [(0, 1, 3, 2), (2, 3, 7, 6), (6, 7, 5, 4), (4, 5, 1, 0), (2, 6, 4, 0), (7, 3, 1, 5)])
_uv = me_cube_012.uv_layers.new(name='UVMap')
_uv.uv.foreach_set('vector', [0.375, 0.0, 0.625, 0.0, 0.625, 0.25, 0.375, 0.25, 0.375, 0.25, 0.625, 0.25, 0.625, 0.5, 0.375, 0.5, 0.375, 0.5, 0.625, 0.5, 0.625, 0.75, 0.375, 0.75, 0.375, 0.75, 0.625, 0.75, 0.625, 1.0, 0.375, 1.0, 0.125, 0.5, 0.375, 0.5, 0.375, 0.75, 0.125, 0.75, 0.625, 0.5, 0.875, 0.5, 0.875, 0.75, 0.625, 0.75])
me_cube_012.materials.append(mat_column)
me_cube_012.update()
me_cube_012.normals_split_custom_set([tuple(v) for v in zip(*[iter([-1.0, 0.0, 0.0, -1.0, 0.0, 0.0, -1.0, 0.0, 0.0, -1.0, 0.0, 0.0, 0.0, 0.0, -1.0, 0.0, 0.0, -1.0, 0.0, 0.0, -1.0, 0.0, 0.0, -1.0, 1.0, 0.0, 0.0, 1.0, 0.0, 0.0, 1.0, 0.0, 0.0, 1.0, 0.0, 0.0, 0.0, 0.0, 1.0, 0.0, 0.0, 1.0, 0.0, 0.0, 1.0, 0.0, 0.0, 1.0, 0.0, -1.0, 0.0, 0.0, -1.0, 0.0, 0.0, -1.0, 0.0, 0.0, -1.0, 0.0, 0.0, 1.0, 0.0, 0.0, 1.0, 0.0, 0.0, 1.0, 0.0, 0.0, 1.0, 0.0])] * 3)])
me_cube_013 = bpy.data.meshes.new('Cube.013')
me_cube_013.from_pydata([(-0.45, -0.2, 0.45), (-0.45, 0.2, 0.45), (-0.45, -0.2, -0.45), (-0.45, 0.2, -0.45), (0.45, -0.2, 0.45), (0.45, 0.2, 0.45), (0.45, -0.2, -0.45), (0.45, 0.2, -0.45)], [], [(0, 1, 3, 2), (2, 3, 7, 6), (6, 7, 5, 4), (4, 5, 1, 0), (2, 6, 4, 0), (7, 3, 1, 5)])
_uv = me_cube_013.uv_layers.new(name='UVMap')
_uv.uv.foreach_set('vector', [0.375, 0.0, 0.625, 0.0, 0.625, 0.25, 0.375, 0.25, 0.375, 0.25, 0.625, 0.25, 0.625, 0.5, 0.375, 0.5, 0.375, 0.5, 0.625, 0.5, 0.625, 0.75, 0.375, 0.75, 0.375, 0.75, 0.625, 0.75, 0.625, 1.0, 0.375, 1.0, 0.125, 0.5, 0.375, 0.5, 0.375, 0.75, 0.125, 0.75, 0.625, 0.5, 0.875, 0.5, 0.875, 0.75, 0.625, 0.75])
me_cube_013.materials.append(mat_columncap)
me_cube_013.update()
me_cube_013.normals_split_custom_set([tuple(v) for v in zip(*[iter([-1.0, 0.0, 0.0, -1.0, 0.0, 0.0, -1.0, 0.0, 0.0, -1.0, 0.0, 0.0, 0.0, 0.0, -1.0, 0.0, 0.0, -1.0, 0.0, 0.0, -1.0, 0.0, 0.0, -1.0, 1.0, 0.0, 0.0, 1.0, 0.0, 0.0, 1.0, 0.0, 0.0, 1.0, 0.0, 0.0, 0.0, 0.0, 1.0, 0.0, 0.0, 1.0, 0.0, 0.0, 1.0, 0.0, 0.0, 1.0, 0.0, -1.0, 0.0, 0.0, -1.0, 0.0, 0.0, -1.0, 0.0, 0.0, -1.0, 0.0, 0.0, 1.0, 0.0, 0.0, 1.0, 0.0, 0.0, 1.0, 0.0, 0.0, 1.0, 0.0])] * 3)])
me_cube_014 = bpy.data.meshes.new('Cube.014')
me_cube_014.from_pydata([(-0.45, -0.2, 0.45), (-0.45, 0.2, 0.45), (-0.45, -0.2, -0.45), (-0.45, 0.2, -0.45), (0.45, -0.2, 0.45), (0.45, 0.2, 0.45), (0.45, -0.2, -0.45), (0.45, 0.2, -0.45)], [], [(0, 1, 3, 2), (2, 3, 7, 6), (6, 7, 5, 4), (4, 5, 1, 0), (2, 6, 4, 0), (7, 3, 1, 5)])
_uv = me_cube_014.uv_layers.new(name='UVMap')
_uv.uv.foreach_set('vector', [0.375, 0.0, 0.625, 0.0, 0.625, 0.25, 0.375, 0.25, 0.375, 0.25, 0.625, 0.25, 0.625, 0.5, 0.375, 0.5, 0.375, 0.5, 0.625, 0.5, 0.625, 0.75, 0.375, 0.75, 0.375, 0.75, 0.625, 0.75, 0.625, 1.0, 0.375, 1.0, 0.125, 0.5, 0.375, 0.5, 0.375, 0.75, 0.125, 0.75, 0.625, 0.5, 0.875, 0.5, 0.875, 0.75, 0.625, 0.75])
me_cube_014.materials.append(mat_columncap)
me_cube_014.update()
me_cube_014.normals_split_custom_set([tuple(v) for v in zip(*[iter([-1.0, 0.0, 0.0, -1.0, 0.0, 0.0, -1.0, 0.0, 0.0, -1.0, 0.0, 0.0, 0.0, 0.0, -1.0, 0.0, 0.0, -1.0, 0.0, 0.0, -1.0, 0.0, 0.0, -1.0, 1.0, 0.0, 0.0, 1.0, 0.0, 0.0, 1.0, 0.0, 0.0, 1.0, 0.0, 0.0, 0.0, 0.0, 1.0, 0.0, 0.0, 1.0, 0.0, 0.0, 1.0, 0.0, 0.0, 1.0, 0.0, -1.0, 0.0, 0.0, -1.0, 0.0, 0.0, -1.0, 0.0, 0.0, -1.0, 0.0, 0.0, 1.0, 0.0, 0.0, 1.0, 0.0, 0.0, 1.0, 0.0, 0.0, 1.0, 0.0])] * 3)])
me_cube_015 = bpy.data.meshes.new('Cube.015')
me_cube_015.from_pydata([(-0.4739, -0.0112, 0.4739), (-0.4739, 0.0112, 0.4739), (-0.4739, -0.0112, -0.4738), (-0.4739, 0.0112, -0.4738), (0.4739, -0.0112, 0.4739), (0.4739, 0.0112, 0.4739), (0.4739, -0.0112, -0.4738), (0.4739, 0.0112, -0.4738)], [], [(0, 1, 3, 2), (2, 3, 7, 6), (6, 7, 5, 4), (4, 5, 1, 0), (2, 6, 4, 0), (7, 3, 1, 5)])
_uv = me_cube_015.uv_layers.new(name='UVMap')
_uv.uv.foreach_set('vector', [0.375, 0.0, 0.625, 0.0, 0.625, 0.25, 0.375, 0.25, 0.375, 0.25, 0.625, 0.25, 0.625, 0.5, 0.375, 0.5, 0.375, 0.5, 0.625, 0.5, 0.625, 0.75, 0.375, 0.75, 0.375, 0.75, 0.625, 0.75, 0.625, 1.0, 0.375, 1.0, 0.125, 0.5, 0.375, 0.5, 0.375, 0.75, 0.125, 0.75, 0.625, 0.5, 0.875, 0.5, 0.875, 0.75, 0.625, 0.75])
me_cube_015.materials.append(mat_light)
me_cube_015.update()
me_cube_015.normals_split_custom_set([tuple(v) for v in zip(*[iter([-1.0, 0.0, 0.0, -1.0, 0.0, 0.0, -1.0, 0.0, 0.0, -1.0, 0.0, 0.0, 0.0, 0.0, -1.0, 0.0, 0.0, -1.0, 0.0, 0.0, -1.0, 0.0, 0.0, -1.0, 1.0, 0.0, 0.0, 1.0, 0.0, 0.0, 1.0, 0.0, 0.0, 1.0, 0.0, 0.0, 0.0, 0.0, 1.0, 0.0, 0.0, 1.0, 0.0, 0.0, 1.0, 0.0, 0.0, 1.0, 0.0, -1.0, 1.007e-06, 0.0, -1.0, 1.007e-06, 0.0, -1.0, 1.007e-06, 0.0, -1.0, 1.007e-06, 0.0, 1.0, 0.0, 0.0, 1.0, 0.0, 0.0, 1.0, 0.0, 0.0, 1.0, 0.0])] * 3)])
me_cube_016 = bpy.data.meshes.new('Cube.016')
me_cube_016.from_pydata([(-0.4739, -0.0112, 0.4739), (-0.4739, 0.0112, 0.4739), (-0.4739, -0.0112, -0.4738), (-0.4739, 0.0112, -0.4738), (0.4739, -0.0112, 0.4739), (0.4739, 0.0112, 0.4739), (0.4739, -0.0112, -0.4738), (0.4739, 0.0112, -0.4738)], [], [(0, 1, 3, 2), (2, 3, 7, 6), (6, 7, 5, 4), (4, 5, 1, 0), (2, 6, 4, 0), (7, 3, 1, 5)])
_uv = me_cube_016.uv_layers.new(name='UVMap')
_uv.uv.foreach_set('vector', [0.375, 0.0, 0.625, 0.0, 0.625, 0.25, 0.375, 0.25, 0.375, 0.25, 0.625, 0.25, 0.625, 0.5, 0.375, 0.5, 0.375, 0.5, 0.625, 0.5, 0.625, 0.75, 0.375, 0.75, 0.375, 0.75, 0.625, 0.75, 0.625, 1.0, 0.375, 1.0, 0.125, 0.5, 0.375, 0.5, 0.375, 0.75, 0.125, 0.75, 0.625, 0.5, 0.875, 0.5, 0.875, 0.75, 0.625, 0.75])
me_cube_016.materials.append(mat_light)
me_cube_016.update()
me_cube_016.normals_split_custom_set([tuple(v) for v in zip(*[iter([-1.0, 0.0, 0.0, -1.0, 0.0, 0.0, -1.0, 0.0, 0.0, -1.0, 0.0, 0.0, 0.0, 0.0, -1.0, 0.0, 0.0, -1.0, 0.0, 0.0, -1.0, 0.0, 0.0, -1.0, 1.0, 0.0, 0.0, 1.0, 0.0, 0.0, 1.0, 0.0, 0.0, 1.0, 0.0, 0.0, 0.0, 0.0, 1.0, 0.0, 0.0, 1.0, 0.0, 0.0, 1.0, 0.0, 0.0, 1.0, 0.0, -1.0, 1.007e-06, 0.0, -1.0, 1.007e-06, 0.0, -1.0, 1.007e-06, 0.0, -1.0, 1.007e-06, 0.0, 1.0, 0.0, 0.0, 1.0, 0.0, 0.0, 1.0, 0.0, 0.0, 1.0, 0.0])] * 3)])
me_cube_017 = bpy.data.meshes.new('Cube.017')
me_cube_017.from_pydata([(-0.4739, -0.0112, 0.4739), (-0.4739, 0.0112, 0.4739), (-0.4739, -0.0112, -0.4738), (-0.4739, 0.0112, -0.4738), (0.4739, -0.0112, 0.4739), (0.4739, 0.0112, 0.4739), (0.4739, -0.0112, -0.4738), (0.4739, 0.0112, -0.4738)], [], [(0, 1, 3, 2), (2, 3, 7, 6), (6, 7, 5, 4), (4, 5, 1, 0), (2, 6, 4, 0), (7, 3, 1, 5)])
_uv = me_cube_017.uv_layers.new(name='UVMap')
_uv.uv.foreach_set('vector', [0.375, 0.0, 0.625, 0.0, 0.625, 0.25, 0.375, 0.25, 0.375, 0.25, 0.625, 0.25, 0.625, 0.5, 0.375, 0.5, 0.375, 0.5, 0.625, 0.5, 0.625, 0.75, 0.375, 0.75, 0.375, 0.75, 0.625, 0.75, 0.625, 1.0, 0.375, 1.0, 0.125, 0.5, 0.375, 0.5, 0.375, 0.75, 0.125, 0.75, 0.625, 0.5, 0.875, 0.5, 0.875, 0.75, 0.625, 0.75])
me_cube_017.materials.append(mat_light)
me_cube_017.update()
me_cube_017.normals_split_custom_set([tuple(v) for v in zip(*[iter([-1.0, 0.0, 0.0, -1.0, 0.0, 0.0, -1.0, 0.0, 0.0, -1.0, 0.0, 0.0, 0.0, 0.0, -1.0, 0.0, 0.0, -1.0, 0.0, 0.0, -1.0, 0.0, 0.0, -1.0, 1.0, 0.0, 0.0, 1.0, 0.0, 0.0, 1.0, 0.0, 0.0, 1.0, 0.0, 0.0, 0.0, 0.0, 1.0, 0.0, 0.0, 1.0, 0.0, 0.0, 1.0, 0.0, 0.0, 1.0, 0.0, -1.0, 1.007e-06, 0.0, -1.0, 1.007e-06, 0.0, -1.0, 1.007e-06, 0.0, -1.0, 1.007e-06, 0.0, 1.0, 0.0, 0.0, 1.0, 0.0, 0.0, 1.0, 0.0, 0.0, 1.0, 0.0])] * 3)])
me_cube_018 = bpy.data.meshes.new('Cube.018')
me_cube_018.from_pydata([(-0.4739, -0.0112, 0.4739), (-0.4739, 0.0112, 0.4739), (-0.4739, -0.0112, -0.4738), (-0.4739, 0.0112, -0.4738), (0.4739, -0.0112, 0.4739), (0.4739, 0.0112, 0.4739), (0.4739, -0.0112, -0.4738), (0.4739, 0.0112, -0.4738)], [], [(0, 1, 3, 2), (2, 3, 7, 6), (6, 7, 5, 4), (4, 5, 1, 0), (2, 6, 4, 0), (7, 3, 1, 5)])
_uv = me_cube_018.uv_layers.new(name='UVMap')
_uv.uv.foreach_set('vector', [0.375, 0.0, 0.625, 0.0, 0.625, 0.25, 0.375, 0.25, 0.375, 0.25, 0.625, 0.25, 0.625, 0.5, 0.375, 0.5, 0.375, 0.5, 0.625, 0.5, 0.625, 0.75, 0.375, 0.75, 0.375, 0.75, 0.625, 0.75, 0.625, 1.0, 0.375, 1.0, 0.125, 0.5, 0.375, 0.5, 0.375, 0.75, 0.125, 0.75, 0.625, 0.5, 0.875, 0.5, 0.875, 0.75, 0.625, 0.75])
me_cube_018.materials.append(mat_light)
me_cube_018.update()
me_cube_018.normals_split_custom_set([tuple(v) for v in zip(*[iter([-1.0, 0.0, 0.0, -1.0, 0.0, 0.0, -1.0, 0.0, 0.0, -1.0, 0.0, 0.0, 0.0, 0.0, -1.0, 0.0, 0.0, -1.0, 0.0, 0.0, -1.0, 0.0, 0.0, -1.0, 1.0, 0.0, 0.0, 1.0, 0.0, 0.0, 1.0, 0.0, 0.0, 1.0, 0.0, 0.0, 0.0, 0.0, 1.0, 0.0, 0.0, 1.0, 0.0, 0.0, 1.0, 0.0, 0.0, 1.0, 0.0, -1.0, 1.007e-06, 0.0, -1.0, 1.007e-06, 0.0, -1.0, 1.007e-06, 0.0, -1.0, 1.007e-06, 0.0, 1.0, 0.0, 0.0, 1.0, 0.0, 0.0, 1.0, 0.0, 0.0, 1.0, 0.0])] * 3)])
me_cube_019 = bpy.data.meshes.new('Cube.019')
me_cube_019.from_pydata([(-0.4739, -0.0112, 0.4739), (-0.4739, 0.0112, 0.4739), (-0.4739, -0.0112, -0.4738), (-0.4739, 0.0112, -0.4738), (0.4739, -0.0112, 0.4739), (0.4739, 0.0112, 0.4739), (0.4739, -0.0112, -0.4738), (0.4739, 0.0112, -0.4738)], [], [(0, 1, 3, 2), (2, 3, 7, 6), (6, 7, 5, 4), (4, 5, 1, 0), (2, 6, 4, 0), (7, 3, 1, 5)])
_uv = me_cube_019.uv_layers.new(name='UVMap')
_uv.uv.foreach_set('vector', [0.375, 0.0, 0.625, 0.0, 0.625, 0.25, 0.375, 0.25, 0.375, 0.25, 0.625, 0.25, 0.625, 0.5, 0.375, 0.5, 0.375, 0.5, 0.625, 0.5, 0.625, 0.75, 0.375, 0.75, 0.375, 0.75, 0.625, 0.75, 0.625, 1.0, 0.375, 1.0, 0.125, 0.5, 0.375, 0.5, 0.375, 0.75, 0.125, 0.75, 0.625, 0.5, 0.875, 0.5, 0.875, 0.75, 0.625, 0.75])
me_cube_019.materials.append(mat_light)
me_cube_019.update()
me_cube_019.normals_split_custom_set([tuple(v) for v in zip(*[iter([-1.0, 0.0, 0.0, -1.0, 0.0, 0.0, -1.0, 0.0, 0.0, -1.0, 0.0, 0.0, 0.0, 0.0, -1.0, 0.0, 0.0, -1.0, 0.0, 0.0, -1.0, 0.0, 0.0, -1.0, 1.0, 0.0, 0.0, 1.0, 0.0, 0.0, 1.0, 0.0, 0.0, 1.0, 0.0, 0.0, 0.0, 0.0, 1.0, 0.0, 0.0, 1.0, 0.0, 0.0, 1.0, 0.0, 0.0, 1.0, 0.0, -1.0, 1.007e-06, 0.0, -1.0, 1.007e-06, 0.0, -1.0, 1.007e-06, 0.0, -1.0, 1.007e-06, 0.0, 1.0, 0.0, 0.0, 1.0, 0.0, 0.0, 1.0, 0.0, 0.0, 1.0, 0.0])] * 3)])
me_cube_020 = bpy.data.meshes.new('Cube.020')
me_cube_020.from_pydata([(-0.4739, -0.0112, 0.4739), (-0.4739, 0.0112, 0.4739), (-0.4739, -0.0112, -0.4738), (-0.4739, 0.0112, -0.4738), (0.4739, -0.0112, 0.4739), (0.4739, 0.0112, 0.4739), (0.4739, -0.0112, -0.4738), (0.4739, 0.0112, -0.4738)], [], [(0, 1, 3, 2), (2, 3, 7, 6), (6, 7, 5, 4), (4, 5, 1, 0), (2, 6, 4, 0), (7, 3, 1, 5)])
_uv = me_cube_020.uv_layers.new(name='UVMap')
_uv.uv.foreach_set('vector', [0.375, 0.0, 0.625, 0.0, 0.625, 0.25, 0.375, 0.25, 0.375, 0.25, 0.625, 0.25, 0.625, 0.5, 0.375, 0.5, 0.375, 0.5, 0.625, 0.5, 0.625, 0.75, 0.375, 0.75, 0.375, 0.75, 0.625, 0.75, 0.625, 1.0, 0.375, 1.0, 0.125, 0.5, 0.375, 0.5, 0.375, 0.75, 0.125, 0.75, 0.625, 0.5, 0.875, 0.5, 0.875, 0.75, 0.625, 0.75])
me_cube_020.materials.append(mat_light)
me_cube_020.update()
me_cube_020.normals_split_custom_set([tuple(v) for v in zip(*[iter([-1.0, 0.0, 0.0, -1.0, 0.0, 0.0, -1.0, 0.0, 0.0, -1.0, 0.0, 0.0, 0.0, 0.0, -1.0, 0.0, 0.0, -1.0, 0.0, 0.0, -1.0, 0.0, 0.0, -1.0, 1.0, 0.0, 0.0, 1.0, 0.0, 0.0, 1.0, 0.0, 0.0, 1.0, 0.0, 0.0, 0.0, 0.0, 1.0, 0.0, 0.0, 1.0, 0.0, 0.0, 1.0, 0.0, 0.0, 1.0, 0.0, -1.0, 1.007e-06, 0.0, -1.0, 1.007e-06, 0.0, -1.0, 1.007e-06, 0.0, -1.0, 1.007e-06, 0.0, 1.0, 0.0, 0.0, 1.0, 0.0, 0.0, 1.0, 0.0, 0.0, 1.0, 0.0])] * 3)])
me_cube_021 = bpy.data.meshes.new('Cube.021')
me_cube_021.from_pydata([(-0.4739, -0.0112, 0.4739), (-0.4739, 0.0112, 0.4739), (-0.4739, -0.0112, -0.4738), (-0.4739, 0.0112, -0.4738), (0.4739, -0.0112, 0.4739), (0.4739, 0.0112, 0.4739), (0.4739, -0.0112, -0.4738), (0.4739, 0.0112, -0.4738)], [], [(0, 1, 3, 2), (2, 3, 7, 6), (6, 7, 5, 4), (4, 5, 1, 0), (2, 6, 4, 0), (7, 3, 1, 5)])
_uv = me_cube_021.uv_layers.new(name='UVMap')
_uv.uv.foreach_set('vector', [0.375, 0.0, 0.625, 0.0, 0.625, 0.25, 0.375, 0.25, 0.375, 0.25, 0.625, 0.25, 0.625, 0.5, 0.375, 0.5, 0.375, 0.5, 0.625, 0.5, 0.625, 0.75, 0.375, 0.75, 0.375, 0.75, 0.625, 0.75, 0.625, 1.0, 0.375, 1.0, 0.125, 0.5, 0.375, 0.5, 0.375, 0.75, 0.125, 0.75, 0.625, 0.5, 0.875, 0.5, 0.875, 0.75, 0.625, 0.75])
me_cube_021.materials.append(mat_light)
me_cube_021.update()
me_cube_021.normals_split_custom_set([tuple(v) for v in zip(*[iter([-1.0, 0.0, 0.0, -1.0, 0.0, 0.0, -1.0, 0.0, 0.0, -1.0, 0.0, 0.0, 0.0, 0.0, -1.0, 0.0, 0.0, -1.0, 0.0, 0.0, -1.0, 0.0, 0.0, -1.0, 1.0, 0.0, 0.0, 1.0, 0.0, 0.0, 1.0, 0.0, 0.0, 1.0, 0.0, 0.0, 0.0, 0.0, 1.0, 0.0, 0.0, 1.0, 0.0, 0.0, 1.0, 0.0, 0.0, 1.0, 0.0, -1.0, 1.007e-06, 0.0, -1.0, 1.007e-06, 0.0, -1.0, 1.007e-06, 0.0, -1.0, 1.007e-06, 0.0, 1.0, 0.0, 0.0, 1.0, 0.0, 0.0, 1.0, 0.0, 0.0, 1.0, 0.0])] * 3)])
me_cube_022 = bpy.data.meshes.new('Cube.022')
me_cube_022.from_pydata([(-0.4739, -0.0112, 0.4739), (-0.4739, 0.0112, 0.4739), (-0.4739, -0.0112, -0.4738), (-0.4739, 0.0112, -0.4738), (0.4739, -0.0112, 0.4739), (0.4739, 0.0112, 0.4739), (0.4739, -0.0112, -0.4738), (0.4739, 0.0112, -0.4738)], [], [(0, 1, 3, 2), (2, 3, 7, 6), (6, 7, 5, 4), (4, 5, 1, 0), (2, 6, 4, 0), (7, 3, 1, 5)])
_uv = me_cube_022.uv_layers.new(name='UVMap')
_uv.uv.foreach_set('vector', [0.375, 0.0, 0.625, 0.0, 0.625, 0.25, 0.375, 0.25, 0.375, 0.25, 0.625, 0.25, 0.625, 0.5, 0.375, 0.5, 0.375, 0.5, 0.625, 0.5, 0.625, 0.75, 0.375, 0.75, 0.375, 0.75, 0.625, 0.75, 0.625, 1.0, 0.375, 1.0, 0.125, 0.5, 0.375, 0.5, 0.375, 0.75, 0.125, 0.75, 0.625, 0.5, 0.875, 0.5, 0.875, 0.75, 0.625, 0.75])
me_cube_022.materials.append(mat_light)
me_cube_022.update()
me_cube_022.normals_split_custom_set([tuple(v) for v in zip(*[iter([-1.0, 0.0, 0.0, -1.0, 0.0, 0.0, -1.0, 0.0, 0.0, -1.0, 0.0, 0.0, 0.0, 0.0, -1.0, 0.0, 0.0, -1.0, 0.0, 0.0, -1.0, 0.0, 0.0, -1.0, 1.0, 0.0, 0.0, 1.0, 0.0, 0.0, 1.0, 0.0, 0.0, 1.0, 0.0, 0.0, 0.0, 0.0, 1.0, 0.0, 0.0, 1.0, 0.0, 0.0, 1.0, 0.0, 0.0, 1.0, 0.0, -1.0, 1.007e-06, 0.0, -1.0, 1.007e-06, 0.0, -1.0, 1.007e-06, 0.0, -1.0, 1.007e-06, 0.0, 1.0, 0.0, 0.0, 1.0, 0.0, 0.0, 1.0, 0.0, 0.0, 1.0, 0.0])] * 3)])
me_cube_023 = bpy.data.meshes.new('Cube.023')
me_cube_023.from_pydata([(-0.4739, -0.0112, 0.4739), (-0.4739, 0.0112, 0.4739), (-0.4739, -0.0112, -0.4738), (-0.4739, 0.0112, -0.4738), (0.4739, -0.0112, 0.4739), (0.4739, 0.0112, 0.4739), (0.4739, -0.0112, -0.4738), (0.4739, 0.0112, -0.4738)], [], [(0, 1, 3, 2), (2, 3, 7, 6), (6, 7, 5, 4), (4, 5, 1, 0), (2, 6, 4, 0), (7, 3, 1, 5)])
_uv = me_cube_023.uv_layers.new(name='UVMap')
_uv.uv.foreach_set('vector', [0.375, 0.0, 0.625, 0.0, 0.625, 0.25, 0.375, 0.25, 0.375, 0.25, 0.625, 0.25, 0.625, 0.5, 0.375, 0.5, 0.375, 0.5, 0.625, 0.5, 0.625, 0.75, 0.375, 0.75, 0.375, 0.75, 0.625, 0.75, 0.625, 1.0, 0.375, 1.0, 0.125, 0.5, 0.375, 0.5, 0.375, 0.75, 0.125, 0.75, 0.625, 0.5, 0.875, 0.5, 0.875, 0.75, 0.625, 0.75])
me_cube_023.materials.append(mat_light)
me_cube_023.update()
me_cube_023.normals_split_custom_set([tuple(v) for v in zip(*[iter([-1.0, 0.0, 0.0, -1.0, 0.0, 0.0, -1.0, 0.0, 0.0, -1.0, 0.0, 0.0, 0.0, 0.0, -1.0, 0.0, 0.0, -1.0, 0.0, 0.0, -1.0, 0.0, 0.0, -1.0, 1.0, 0.0, 0.0, 1.0, 0.0, 0.0, 1.0, 0.0, 0.0, 1.0, 0.0, 0.0, 0.0, 0.0, 1.0, 0.0, 0.0, 1.0, 0.0, 0.0, 1.0, 0.0, 0.0, 1.0, 0.0, -1.0, 1.007e-06, 0.0, -1.0, 1.007e-06, 0.0, -1.0, 1.007e-06, 0.0, -1.0, 1.007e-06, 0.0, 1.0, 0.0, 0.0, 1.0, 0.0, 0.0, 1.0, 0.0, 0.0, 1.0, 0.0])] * 3)])
me_cube_024 = bpy.data.meshes.new('Cube.024')
me_cube_024.from_pydata([(-0.4739, -0.0112, 0.4739), (-0.4739, 0.0112, 0.4739), (-0.4739, -0.0112, -0.4738), (-0.4739, 0.0112, -0.4738), (0.4739, -0.0112, 0.4739), (0.4739, 0.0112, 0.4739), (0.4739, -0.0112, -0.4738), (0.4739, 0.0112, -0.4738)], [], [(0, 1, 3, 2), (2, 3, 7, 6), (6, 7, 5, 4), (4, 5, 1, 0), (2, 6, 4, 0), (7, 3, 1, 5)])
_uv = me_cube_024.uv_layers.new(name='UVMap')
_uv.uv.foreach_set('vector', [0.375, 0.0, 0.625, 0.0, 0.625, 0.25, 0.375, 0.25, 0.375, 0.25, 0.625, 0.25, 0.625, 0.5, 0.375, 0.5, 0.375, 0.5, 0.625, 0.5, 0.625, 0.75, 0.375, 0.75, 0.375, 0.75, 0.625, 0.75, 0.625, 1.0, 0.375, 1.0, 0.125, 0.5, 0.375, 0.5, 0.375, 0.75, 0.125, 0.75, 0.625, 0.5, 0.875, 0.5, 0.875, 0.75, 0.625, 0.75])
me_cube_024.materials.append(mat_light)
me_cube_024.update()
me_cube_024.normals_split_custom_set([tuple(v) for v in zip(*[iter([-1.0, 0.0, 0.0, -1.0, 0.0, 0.0, -1.0, 0.0, 0.0, -1.0, 0.0, 0.0, 0.0, 0.0, -1.0, 0.0, 0.0, -1.0, 0.0, 0.0, -1.0, 0.0, 0.0, -1.0, 1.0, 0.0, 0.0, 1.0, 0.0, 0.0, 1.0, 0.0, 0.0, 1.0, 0.0, 0.0, 0.0, 0.0, 1.0, 0.0, 0.0, 1.0, 0.0, 0.0, 1.0, 0.0, 0.0, 1.0, 0.0, -1.0, 1.007e-06, 0.0, -1.0, 1.007e-06, 0.0, -1.0, 1.007e-06, 0.0, -1.0, 1.007e-06, 0.0, 1.0, 0.0, 0.0, 1.0, 0.0, 0.0, 1.0, 0.0, 0.0, 1.0, 0.0])] * 3)])
me_cube_025 = bpy.data.meshes.new('Cube.025')
me_cube_025.from_pydata([(-0.4739, -0.0112, 0.4739), (-0.4739, 0.0112, 0.4739), (-0.4739, -0.0112, -0.4738), (-0.4739, 0.0112, -0.4738), (0.4739, -0.0112, 0.4739), (0.4739, 0.0112, 0.4739), (0.4739, -0.0112, -0.4738), (0.4739, 0.0112, -0.4738)], [], [(0, 1, 3, 2), (2, 3, 7, 6), (6, 7, 5, 4), (4, 5, 1, 0), (2, 6, 4, 0), (7, 3, 1, 5)])
_uv = me_cube_025.uv_layers.new(name='UVMap')
_uv.uv.foreach_set('vector', [0.375, 0.0, 0.625, 0.0, 0.625, 0.25, 0.375, 0.25, 0.375, 0.25, 0.625, 0.25, 0.625, 0.5, 0.375, 0.5, 0.375, 0.5, 0.625, 0.5, 0.625, 0.75, 0.375, 0.75, 0.375, 0.75, 0.625, 0.75, 0.625, 1.0, 0.375, 1.0, 0.125, 0.5, 0.375, 0.5, 0.375, 0.75, 0.125, 0.75, 0.625, 0.5, 0.875, 0.5, 0.875, 0.75, 0.625, 0.75])
me_cube_025.materials.append(mat_light)
me_cube_025.update()
me_cube_025.normals_split_custom_set([tuple(v) for v in zip(*[iter([-1.0, 0.0, 0.0, -1.0, 0.0, 0.0, -1.0, 0.0, 0.0, -1.0, 0.0, 0.0, 0.0, 0.0, -1.0, 0.0, 0.0, -1.0, 0.0, 0.0, -1.0, 0.0, 0.0, -1.0, 1.0, 0.0, 0.0, 1.0, 0.0, 0.0, 1.0, 0.0, 0.0, 1.0, 0.0, 0.0, 0.0, 0.0, 1.0, 0.0, 0.0, 1.0, 0.0, 0.0, 1.0, 0.0, 0.0, 1.0, 0.0, -1.0, 1.007e-06, 0.0, -1.0, 1.007e-06, 0.0, -1.0, 1.007e-06, 0.0, -1.0, 1.007e-06, 0.0, 1.0, 0.0, 0.0, 1.0, 0.0, 0.0, 1.0, 0.0, 0.0, 1.0, 0.0])] * 3)])
me_plane = bpy.data.meshes.new('Plane')
me_plane.from_pydata([(-1.0, -1.0, 0.0), (1.0, -1.0, 0.0), (-1.0, 1.0, 0.0), (1.0, 1.0, 0.0)], [], [(0, 1, 3, 2)])
_uv = me_plane.uv_layers.new(name='UVMap')
_uv.uv.foreach_set('vector', [0.0, 0.0, 1.0, 0.0, 1.0, 1.0, 0.0, 1.0])
me_plane.update()

# ---- objects
ob_ceiling = bpy.data.objects.new('Ceiling', me_ceiling)
ob_floor = bpy.data.objects.new('Floor', me_floor)
ob_room = bpy.data.objects.new('Room', me_room)
ob_room_001 = bpy.data.objects.new('Room.001', me_room_001)
ob_room_002 = bpy.data.objects.new('Room.002', me_room_002)
ob_room_003 = bpy.data.objects.new('Room.003', me_room_003)
ob_room_004 = bpy.data.objects.new('Room.004', me_room_004)
ob_cube_009 = bpy.data.objects.new('Cube.009', me_cube_009)
ob_cube_030 = bpy.data.objects.new('Cube.030', me_cube_030)
ob_cube_031 = bpy.data.objects.new('Cube.031', me_cube_031)
ob_cube_001 = bpy.data.objects.new('Cube.001', me_cube_005)
ob_cube_002 = bpy.data.objects.new('Cube.002', me_cube_006)
ob_cube_003 = bpy.data.objects.new('Cube.003', me_cube_007)
ob_cube_004 = bpy.data.objects.new('Cube.004', me_cube_008)
ob_cube_005 = bpy.data.objects.new('Cube.005', me_cube_010)
ob_cube_006 = bpy.data.objects.new('Cube.006', me_cube_011)
ob_cube_007 = bpy.data.objects.new('Cube.007', me_cube_012)
ob_cube_008 = bpy.data.objects.new('Cube.008', me_cube_013)
ob_cube_010 = bpy.data.objects.new('Cube.010', me_cube_014)
ob_cube_011 = bpy.data.objects.new('Cube.011', me_cube_015)
ob_cube_012 = bpy.data.objects.new('Cube.012', me_cube_016)
ob_cube_013 = bpy.data.objects.new('Cube.013', me_cube_017)
ob_cube_014 = bpy.data.objects.new('Cube.014', me_cube_018)
ob_cube_015 = bpy.data.objects.new('Cube.015', me_cube_019)
ob_cube_016 = bpy.data.objects.new('Cube.016', me_cube_020)
ob_cube_017 = bpy.data.objects.new('Cube.017', me_cube_021)
ob_cube_018 = bpy.data.objects.new('Cube.018', me_cube_022)
ob_cube_019 = bpy.data.objects.new('Cube.019', me_cube_023)
ob_cube_020 = bpy.data.objects.new('Cube.020', me_cube_024)
ob_cube_021 = bpy.data.objects.new('Cube.021', me_cube_025)
ob_spawn = bpy.data.objects.new('Spawn', me_plane)

# ---- transforms, parenting, visibility, modifiers, constraints
ob_ceiling.location = (0.0, 0.0, 0.0)
ob_ceiling.rotation_euler = (1.571, -0.0, 0.0)
ob_floor.location = (0.0, 0.0, 0.0)
ob_floor.rotation_euler = (1.571, -0.0, 0.0)
ob_room.location = (0.0, 0.0, 0.0)
ob_room.rotation_euler = (1.571, -0.0, 0.0)
ob_room_001.location = (0.0, 0.0, 0.0)
ob_room_001.rotation_euler = (1.571, -0.0, 0.0)
ob_room_002.location = (0.0, 0.0, 0.0)
ob_room_002.rotation_euler = (1.571, -0.0, 0.0)
ob_room_003.location = (0.0, 0.0, 0.0)
ob_room_003.rotation_euler = (1.571, -0.0, 0.0)
ob_room_004.location = (0.0, 0.0, 0.0)
ob_room_004.rotation_euler = (1.571, -0.0, 0.0)
ob_cube_009.location = (20.62, 21.0, 1.5)
ob_cube_009.rotation_euler = (1.571, -0.0, 0.0)
ob_cube_030.location = (20.62, 21.0, 0.2)
ob_cube_030.rotation_euler = (1.571, -0.0, 0.0)
ob_cube_031.location = (20.62, 21.0, 2.8)
ob_cube_031.rotation_euler = (1.571, -0.0, 0.0)
ob_cube_001.location = (13.03, 21.0, 1.5)
ob_cube_001.rotation_euler = (1.571, -0.0, 0.0)
ob_cube_002.location = (13.03, 21.0, 0.2)
ob_cube_002.rotation_euler = (1.571, -0.0, 0.0)
ob_cube_003.location = (13.03, 21.0, 2.8)
ob_cube_003.rotation_euler = (1.571, -0.0, 0.0)
ob_cube_004.location = (4.343, 21.0, 1.5)
ob_cube_004.rotation_euler = (1.571, -0.0, 0.0)
ob_cube_005.location = (4.343, 21.0, 0.2)
ob_cube_005.rotation_euler = (1.571, -0.0, 0.0)
ob_cube_006.location = (4.343, 21.0, 2.8)
ob_cube_006.rotation_euler = (1.571, -0.0, 0.0)
ob_cube_007.location = (17.46, 8.157, 1.5)
ob_cube_007.rotation_euler = (1.571, -0.0, 0.0)
ob_cube_008.location = (17.46, 8.157, 0.2)
ob_cube_008.rotation_euler = (1.571, -0.0, 0.0)
ob_cube_010.location = (17.46, 8.157, 2.8)
ob_cube_010.rotation_euler = (1.571, -0.0, 0.0)
ob_cube_011.location = (22.39, 21.42, 3.0)
ob_cube_011.rotation_euler = (1.571, -0.0, 0.0)
ob_cube_012.location = (15.47, 21.41, 3.0)
ob_cube_012.rotation_euler = (1.571, -0.0, 0.0)
ob_cube_013.location = (6.557, 21.4, 3.0)
ob_cube_013.rotation_euler = (1.571, -0.0, 0.0)
ob_cube_014.location = (2.589, 12.51, 3.0)
ob_cube_014.rotation_euler = (1.571, -0.0, 0.0)
ob_cube_015.location = (2.59, 6.554, 3.0)
ob_cube_015.rotation_euler = (1.571, -0.0, 0.0)
ob_cube_016.location = (13.48, 9.526, 3.0)
ob_cube_016.rotation_euler = (1.571, -0.0, 0.0)
ob_cube_017.location = (16.45, 5.568, 3.0)
ob_cube_017.rotation_euler = (1.571, -0.0, 0.0)
ob_cube_018.location = (10.51, 14.49, 3.0)
ob_cube_018.rotation_euler = (1.571, -0.0, 0.0)
ob_cube_019.location = (17.43, 14.48, 3.0)
ob_cube_019.rotation_euler = (1.571, -0.0, 0.0)
ob_cube_020.location = (8.528, 6.558, 2.989)
ob_cube_020.rotation_euler = (1.571, -0.0, 0.0)
ob_cube_021.location = (23.38, 3.589, 3.0)
ob_cube_021.rotation_euler = (1.571, -0.0, 0.0)
ob_spawn.location = (15.12, 8.076, -1.0)
ob_spawn.scale = (0.5, 0.5, 0.5)

# ---- collection membership
col_collection.objects.link(ob_ceiling)
col_collection.objects.link(ob_floor)
col_collection.objects.link(ob_room)
col_collection.objects.link(ob_room_001)
col_collection.objects.link(ob_room_002)
col_collection.objects.link(ob_room_003)
col_collection.objects.link(ob_room_004)
col_collection.objects.link(ob_cube_009)
col_collection.objects.link(ob_cube_030)
col_collection.objects.link(ob_cube_031)
col_collection.objects.link(ob_cube_001)
col_collection.objects.link(ob_cube_002)
col_collection.objects.link(ob_cube_003)
col_collection.objects.link(ob_cube_004)
col_collection.objects.link(ob_cube_005)
col_collection.objects.link(ob_cube_006)
col_collection.objects.link(ob_cube_007)
col_collection.objects.link(ob_cube_008)
col_collection.objects.link(ob_cube_010)
col_collection.objects.link(ob_cube_011)
col_collection.objects.link(ob_cube_012)
col_collection.objects.link(ob_cube_013)
col_collection.objects.link(ob_cube_014)
col_collection.objects.link(ob_cube_015)
col_collection.objects.link(ob_cube_016)
col_collection.objects.link(ob_cube_017)
col_collection.objects.link(ob_cube_018)
col_collection.objects.link(ob_cube_019)
col_collection.objects.link(ob_cube_020)
col_collection.objects.link(ob_cube_021)
col_collection.objects.link(ob_spawn)

# ---- scene / render settings (as saved in the file)
scene.frame_start = 1; scene.frame_end = 250; scene.frame_set(1)
scene.render.engine = 'BLENDER_EEVEE_NEXT'
scene.cycles.sampling_pattern = 'TABULATED_SOBOL'
scene.view_settings.view_transform = 'Filmic'
bpy.context.view_layer.update()

# ---- added for rendering (the .blend has no active camera): camera
cam_auto = bpy.data.cameras.new('AutoCamera')
cam_auto.lens = 50.0
cam_auto.sensor_width = 36.0
cam_auto.clip_end = 1000.0
ob_auto_camera = bpy.data.objects.new('AutoCamera', cam_auto)
scene.collection.objects.link(ob_auto_camera)
ob_auto_camera.location = (46.2017, -27.942, 27.9669)
ob_auto_camera.rotation_euler = (1.09748, -7.21219e-08, 0.694738)
scene.camera = ob_auto_camera
bpy.context.view_layer.update()

